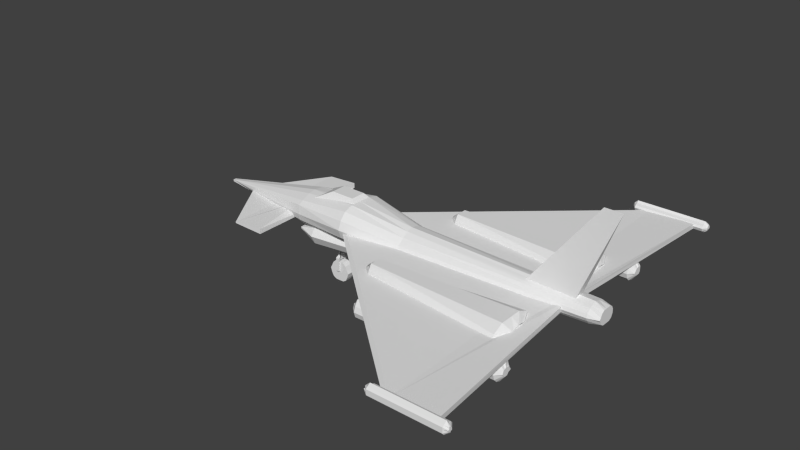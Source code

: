# Source: avion.blend  (saved by Blender 2.64.0; exported with 4.5.12 LTS)
import bpy
from mathutils import Matrix  # noqa: F401  (used for matrix-valued properties, if any)

bpy.ops.wm.read_factory_settings(use_empty=True)
scene = bpy.context.scene
scene.name = 'Scene'

# ---- collections
col_collection_1 = bpy.data.collections.new('Collection 1'); scene.collection.children.link(col_collection_1)

# ---- materials (node trees are filled in below, after node groups)
mat_skin = bpy.data.materials.new('skin')
mat_skin.alpha_threshold = 0.0
mat_skin.use_transparent_shadow = False
mat_skin.specular_color = (0.0, 0.0, 0.0)
mat_skin.roughness = 0.5
mat_skin.specular_intensity = 1.0
mat_skin.line_color = (0.0, 0.0, 0.0, 1.0)

# ---- material node trees

# ---- world
world_world = bpy.data.worlds.new('World'); scene.world = world_world
world_world.color = (0.05088, 0.05088, 0.05088)
world_world.use_sun_shadow = False
world_world.sun_shadow_jitter_overblur = 0.0
world_world.cycles.sampling_method = 'MANUAL'
world_world.cycles.sample_map_resolution = 256

# ---- meshes
me_group = bpy.data.meshes.new('Group')
me_group.from_pydata([(-48.27, 5.021, 1.325), (-34.97, 5.021, 1.325), (-37.07, 2.933, 2.588), (-39.87, 2.933, 2.588), (-42.67, 2.933, 2.588), (-46.17, 2.933, 2.588), (-42.67, 2.933, 6.379), (-39.87, 2.933, 6.379), (-37.07, 2.933, 6.379), (-34.97, 5.021, 8.274), (-48.27, 5.021, 8.274), (-46.17, 2.933, 6.379), (-41.97, 0.06276, 3.852), (-41.97, -1.242, 3.22), (-41.97, -1.242, 6.379), (-41.97, 0.06276, 5.747), (-41.97, 2.933, 5.747), (-41.97, 2.933, 3.852), (-40.57, 2.933, 5.747), (-40.57, 0.06276, 5.747), (-40.57, -1.242, 6.379), (-40.57, -1.242, 3.22), (-40.57, 0.06276, 3.852), (-40.57, 2.933, 3.852), (-39.17, -2.025, 3.22), (-37.77, -3.33, 3.22), (-37.07, -4.895, 3.22), (-36.37, -6.2, 3.22), (-37.07, -8.288, 3.22), (-37.77, -9.592, 3.22), (-39.17, -10.38, 3.22), (-41.27, -10.38, 3.22), (-42.67, -10.38, 3.22), (-44.07, -9.592, 3.22), (-44.77, -8.288, 3.22), (-45.47, -6.2, 3.22), (-44.77, -4.895, 3.22), (-44.07, -3.33, 3.22), (-42.67, -2.025, 3.22), (-41.27, -2.025, 3.22), (-42.67, -2.025, 6.379), (-44.07, -3.33, 6.379), (-44.77, -4.895, 6.379), (-45.47, -6.2, 6.379), (-44.77, -8.288, 6.379), (-44.07, -9.592, 6.379), (-42.67, -10.38, 6.379), (-41.27, -10.38, 6.379), (-39.17, -10.38, 6.379), (-37.77, -9.592, 6.379), (-37.07, -8.288, 6.379), (-36.37, -6.2, 6.379), (-37.07, -4.895, 6.379), (-37.77, -3.33, 6.379), (-39.17, -2.025, 6.379), (-41.27, -2.025, 6.379), (48.39, 17.55, -75.12), (67.3, 17.02, -73.23), (61.0, 17.02, 5.115), (67.3, 17.02, 83.46), (49.79, 17.55, 85.35), (-30.76, 17.55, 15.22), (-30.76, 17.55, -6.257), (-30.76, 17.55, 15.22), (-30.76, 18.33, 13.33), (-30.76, 18.33, -4.361), (-30.76, 17.55, -6.257), (49.79, 18.33, 83.46), (48.39, 18.33, -73.23), (67.3, 19.11, 81.56), (61.0, 19.11, 5.115), (67.3, 19.11, -71.33), (-100.8, 14.94, 5.115), (-100.8, 14.94, 5.115), (-100.8, 14.94, 5.115), (-100.8, 14.94, 5.115), (-100.8, 14.94, 5.115), (-100.8, 14.94, 3.852), (-100.8, 14.94, 3.852), (-100.8, 14.94, 3.852), (-100.8, 14.94, 3.852), (-100.8, 14.94, 3.852), (-100.8, 14.15, 5.115), (-100.8, 14.15, 5.115), (-100.8, 14.15, 5.115), (-100.8, 14.94, 5.115), (-100.8, 14.94, 5.115), (-100.8, 14.94, 5.115), (75.0, 17.55, 8.274), (75.0, 16.24, 7.642), (75.0, 15.46, 6.379), (75.0, 15.46, 5.115), (75.0, 15.46, 2.588), (75.0, 16.24, 1.325), (75.0, 17.55, 0.6928), (75.0, 18.33, 0.6928), (75.0, 19.11, 0.6928), (75.0, 20.42, 1.325), (75.0, 21.2, 2.588), (75.0, 21.2, 5.115), (75.0, 21.2, 6.379), (75.0, 20.42, 7.642), (75.0, 19.11, 8.274), (75.0, 18.33, 8.906), (-4.846, 17.55, 31.65), (-4.846, 17.55, 27.86), (-2.045, 17.55, 25.33), (54.69, 17.55, 19.01), (57.49, 17.55, 25.33), (57.49, 17.55, 33.55), (54.69, 17.55, 39.86), (-2.045, 17.55, 33.55), (-4.846, 19.11, 31.02), (-4.846, 19.11, 29.75), (-4.846, 19.63, 29.12), (-4.846, 19.11, 28.49), (-4.846, 19.11, 27.86), (57.49, 19.11, 25.96), (57.49, 19.11, 27.23), (57.49, 19.63, 29.12), (57.49, 19.11, 31.65), (57.49, 19.11, 32.91), (-4.846, 17.55, -18.26), (-4.846, 17.55, -22.05), (-2.045, 17.55, -23.95), (54.69, 17.55, -30.26), (57.49, 17.55, -23.95), (57.49, 17.55, -15.73), (54.69, 17.55, -10.05), (-2.045, 17.55, -15.73), (-4.846, 19.11, -18.26), (-4.846, 19.11, -18.89), (-4.846, 19.63, -19.52), (-4.846, 19.11, -20.16), (-4.846, 19.11, -21.42), (57.49, 19.11, -23.31), (57.49, 19.11, -22.05), (57.49, 19.63, -19.52), (57.49, 19.11, -17.63), (57.49, 19.11, -16.37), (-70.69, 14.94, -22.68), (-58.08, 14.15, -22.05), (-62.98, 14.15, 5.115), (-58.08, 14.15, 31.02), (-70.69, 14.94, 31.65), (-87.5, 14.94, 5.747), (-87.5, 14.94, 3.22), (-87.5, 14.94, 5.747), (-87.5, 15.46, 5.747), (-87.5, 15.46, 3.852), (-87.5, 14.94, 3.22), (-70.69, 15.46, 31.65), (-70.69, 15.46, -22.05), (-58.08, 16.24, 31.02), (-62.98, 16.24, 5.115), (-58.08, 16.24, -22.05), (32.98, 11.28, 8.274), (32.98, 9.979, 6.379), (32.98, 9.979, 3.22), (32.98, 11.28, 0.6928), (32.98, 12.85, 0.06102), (32.98, 14.15, 0.6928), (32.98, 14.15, 8.274), (32.98, 12.85, 8.906), (-43.37, 10.76, -2.466), (-43.37, 9.979, -3.098), (-43.37, 8.413, -2.466), (-43.37, 6.326, 1.956), (-43.37, 6.326, 7.642), (-43.37, 8.413, 10.8), (-43.37, 9.979, 12.06), (-43.37, 10.76, 12.06), (27.37, -2.025, 14.59), (28.78, -3.33, 14.59), (29.48, -4.895, 14.59), (30.18, -6.2, 14.59), (29.48, -8.288, 14.59), (28.78, -9.592, 14.59), (27.37, -10.38, 14.59), (25.27, -10.38, 14.59), (23.87, -10.38, 14.59), (22.47, -9.592, 14.59), (21.07, -8.288, 14.59), (21.07, -6.2, 14.59), (21.07, -4.895, 14.59), (22.47, -3.33, 14.59), (23.87, -2.025, 14.59), (25.27, -2.025, 14.59), (23.87, -2.025, 17.12), (22.47, -3.33, 17.12), (21.07, -4.895, 17.12), (21.07, -6.2, 17.12), (21.07, -8.288, 17.12), (22.47, -9.592, 17.12), (23.87, -10.38, 17.12), (25.27, -10.38, 17.12), (27.37, -10.38, 17.12), (28.78, -9.592, 17.12), (29.48, -8.288, 17.12), (30.18, -6.2, 17.12), (29.48, -4.895, 17.12), (28.78, -3.33, 17.12), (27.37, -2.025, 17.12), (25.27, -2.025, 17.12), (27.37, -2.025, -7.52), (28.78, -3.33, -7.52), (29.48, -4.895, -7.52), (30.18, -6.2, -7.52), (29.48, -8.288, -7.52), (28.78, -9.592, -7.52), (27.37, -10.38, -7.52), (25.27, -10.38, -7.52), (23.87, -10.38, -7.52), (22.47, -9.592, -7.52), (21.07, -8.288, -7.52), (21.07, -6.2, -7.52), (21.07, -4.895, -7.52), (22.47, -3.33, -7.52), (23.87, -2.025, -7.52), (25.27, -2.025, -7.52), (23.87, -2.025, -4.993), (22.47, -3.33, -4.993), (21.07, -4.895, -4.993), (21.07, -6.2, -4.993), (21.07, -8.288, -4.993), (22.47, -9.592, -4.993), (23.87, -10.38, -4.993), (25.27, -10.38, -4.993), (27.37, -10.38, -4.993), (28.78, -9.592, -4.993), (29.48, -8.288, -4.993), (30.18, -6.2, -4.993), (29.48, -4.895, -4.993), (28.78, -3.33, -4.993), (27.37, -2.025, -4.993), (25.27, -2.025, -4.993), (41.38, 18.33, -73.23), (41.38, 19.11, -73.86), (41.38, 19.11, -73.86), (41.38, 19.11, -74.49), (41.38, 18.33, -75.12), (41.38, 18.33, -75.12), (41.38, 17.55, -75.12), (41.38, 17.55, -74.49), (41.38, 17.02, -73.86), (41.38, 17.55, -73.86), (41.38, 17.55, -73.23), (41.38, 18.33, -73.23), (72.2, 17.55, -73.23), (72.2, 17.55, -73.86), (72.2, 17.02, -73.86), (72.2, 17.55, -74.49), (72.2, 17.55, -75.12), (72.2, 18.33, -75.12), (72.2, 18.33, -75.12), (72.2, 19.11, -74.49), (72.2, 19.11, -73.86), (72.2, 19.11, -73.86), (72.2, 18.33, -73.23), (72.2, 18.33, -73.23), (41.38, 18.33, 84.09), (41.38, 19.11, 84.09), (41.38, 19.11, 83.46), (41.38, 19.11, 83.46), (41.38, 18.33, 82.82), (41.38, 18.33, 82.82), (41.38, 17.55, 82.82), (41.38, 17.55, 83.46), (41.38, 17.02, 83.46), (41.38, 17.55, 84.09), (41.38, 17.55, 84.09), (41.38, 18.33, 84.72), (72.2, 17.55, 84.09), (72.2, 17.55, 84.09), (72.2, 17.02, 83.46), (72.2, 17.55, 83.46), (72.2, 17.55, 82.82), (72.2, 18.33, 82.82), (72.2, 18.33, 82.82), (72.2, 19.11, 83.46), (72.2, 19.11, 83.46), (72.2, 19.11, 84.09), (72.2, 18.33, 84.09), (72.2, 18.33, 84.72), (3.559, 14.94, -34.69), (3.559, 14.94, -35.32), (3.559, 15.46, -35.95), (3.559, 14.94, -36.58), (3.559, 14.94, -37.21), (3.559, 13.37, -37.21), (3.559, 12.85, -37.21), (3.559, 12.07, -36.58), (3.559, 12.07, -35.95), (3.559, 12.07, -35.32), (3.559, 12.85, -34.69), (3.559, 13.37, -33.42), (64.5, 12.85, -34.69), (64.5, 12.07, -35.32), (64.5, 12.07, -35.95), (64.5, 12.07, -36.58), (64.5, 12.85, -37.21), (64.5, 13.37, -37.21), (64.5, 14.94, -37.21), (64.5, 14.94, -36.58), (64.5, 15.46, -35.95), (64.5, 14.94, -35.32), (64.5, 14.94, -34.69), (64.5, 13.37, -33.42), (3.559, 14.94, 46.81), (3.559, 14.94, 46.18), (3.559, 15.46, 45.55), (3.559, 14.94, 44.92), (3.559, 14.94, 44.29), (3.559, 13.37, 43.02), (3.559, 12.85, 44.29), (3.559, 12.07, 44.92), (3.559, 12.07, 45.55), (3.559, 12.07, 46.18), (3.559, 12.85, 46.81), (3.559, 13.37, 47.44), (64.5, 12.85, 46.81), (64.5, 12.07, 46.18), (64.5, 12.07, 45.55), (64.5, 12.07, 44.92), (64.5, 12.85, 44.29), (64.5, 13.37, 43.02), (64.5, 14.94, 44.29), (64.5, 14.94, 44.92), (64.5, 15.46, 45.55), (64.5, 14.94, 46.18), (64.5, 14.94, 46.81), (64.5, 13.37, 47.44), (18.97, 17.55, -2.466), (18.97, 17.55, -9.416), (21.07, 8.413, -6.257), (21.07, 8.413, -5.625), (21.07, 8.413, -4.361), (32.28, 17.55, -9.416), (30.18, 8.413, -6.257), (27.37, 8.413, -6.257), (23.87, 8.413, -6.257), (30.18, 8.413, -5.625), (32.28, 17.55, -2.466), (30.18, 8.413, -4.361), (23.87, 8.413, -5.625), (27.37, 8.413, -5.625), (28.78, -6.2, -4.993), (22.47, -6.2, -4.993), (23.87, 2.15, -6.889), (23.87, 2.15, -6.257), (23.87, 2.15, -4.993), (27.37, 2.15, -4.993), (27.37, 2.15, -6.257), (27.37, 2.15, -6.889), (21.07, 8.413, 14.59), (21.07, 8.413, 15.22), (18.97, 17.55, 18.38), (18.97, 17.55, 10.8), (21.07, 8.413, 13.33), (23.87, 8.413, 15.22), (27.37, 8.413, 15.22), (30.18, 8.413, 15.22), (32.28, 17.55, 18.38), (30.18, 8.413, 14.59), (30.18, 8.413, 13.33), (32.28, 17.55, 10.8), (22.47, -6.2, 13.96), (28.78, -6.2, 13.96), (27.37, 8.413, 14.59), (23.87, 8.413, 14.59), (27.37, 2.15, 16.49), (27.37, 2.15, 15.86), (27.37, 2.15, 13.96), (23.87, 2.15, 13.96), (23.87, 2.15, 15.86), (23.87, 2.15, 16.49), (-41.97, -6.2, 3.22), (-40.57, -6.2, 3.22), (-40.57, -1.242, 2.588), (-40.57, -0.4591, 2.588), (-40.57, -6.2, 2.588), (-40.57, -6.2, 6.379), (-41.97, -6.2, 6.379), (-41.97, -1.242, 7.011), (-41.97, -0.4591, 7.011), (-41.97, -6.2, 7.011), (-41.97, -0.4591, 2.588), (-41.97, -1.242, 2.588), (-40.57, -0.4591, 7.011), (-40.57, -1.242, 7.011), (-41.97, -6.2, 2.588), (-40.57, -6.2, 7.011), (-41.97, 28.25, 1.325), (-51.08, 23.29, -2.466), (-51.08, 23.29, 10.17), (-41.97, 28.25, 7.642), (-27.26, 23.29, -2.466), (-27.26, 23.29, 10.17), (-32.16, 28.25, 1.325), (-32.16, 28.25, 7.642), (-53.88, 17.55, 14.59), (-53.88, 21.2, 13.96), (-53.88, 14.94, 13.96), (-53.88, 12.85, 12.06), (-53.88, 10.76, 8.274), (-53.88, 10.76, 5.115), (-53.88, 10.76, 0.6928), (-53.88, 12.85, -2.466), (-53.88, 14.94, -4.361), (-53.88, 17.55, -5.625), (-53.88, 21.2, -4.361), (-53.88, 22.5, -2.466), (-53.88, 24.07, 0.6928), (-53.88, 24.59, 5.115), (-53.88, 24.07, 8.274), (-53.88, 22.5, 12.06), (-30.76, 19.11, 17.12), (-30.76, 22.5, 15.86), (-30.76, 15.46, 15.86), (-30.76, 12.85, 13.33), (-30.76, 10.76, 9.538), (-30.76, 9.979, 5.115), (-30.76, 10.76, 0.06102), (-30.76, 12.85, -4.361), (-30.76, 15.46, -6.889), (-30.76, 17.55, -7.52), (-30.76, 22.5, -6.889), (-30.76, 25.38, -4.361), (-30.76, 26.68, 0.06102), (-30.76, 26.68, 5.115), (-30.76, 26.68, 9.538), (-30.76, 25.38, 13.33), (-5.547, 17.55, 13.33), (-5.547, 19.63, 12.7), (-5.547, 14.94, 12.7), (-5.547, 13.37, 10.17), (-5.547, 12.07, 7.642), (-5.547, 11.28, 5.115), (-5.547, 12.07, 1.325), (-5.547, 13.37, -1.203), (-5.547, 14.94, -3.73), (-5.547, 17.55, -4.361), (-5.547, 19.63, -3.73), (-5.547, 21.72, -1.203), (-5.547, 23.29, 1.325), (-5.547, 24.07, 5.115), (-5.547, 23.29, 7.642), (-5.547, 21.72, 10.17), (70.8, 18.33, 10.17), (70.8, 19.63, 9.538), (70.8, 17.02, 9.538), (70.8, 15.46, 8.274), (70.8, 14.94, 7.011), (70.8, 14.15, 5.115), (70.8, 14.94, 2.588), (70.8, 15.46, 0.6928), (70.8, 17.02, -0.5708), (70.8, 18.33, -0.5708), (70.8, 19.63, -0.5708), (70.8, 21.2, 0.6928), (70.8, 21.72, 2.588), (70.8, 22.5, 5.115), (70.8, 21.72, 7.011), (70.8, 21.2, 8.274), (-2.045, 19.63, 32.91), (54.69, 19.63, 38.6), (-2.045, 19.63, 25.96), (54.69, 19.63, 20.28), (-2.045, 21.72, 27.23), (54.69, 21.72, 24.7), (-2.045, 21.72, 29.12), (54.69, 21.72, 29.12), (-2.045, 21.72, 31.65), (54.69, 21.72, 34.18), (-2.045, 19.63, -16.37), (54.69, 19.63, -10.68), (-2.045, 19.63, -23.31), (54.69, 19.63, -29.0), (-2.045, 21.72, -22.05), (54.69, 21.72, -24.58), (-2.045, 21.72, -19.52), (54.69, 21.72, -19.52), (-2.045, 21.72, -17.63), (54.69, 21.72, -15.1), (44.89, 21.72, 2.588), (44.89, 21.72, 7.011), (70.8, 56.17, 5.115), (64.5, 21.72, 2.588), (64.5, 21.72, 7.011), (77.81, 56.17, 5.115), (-47.57, 9.979, 14.59), (-47.57, 6.326, 12.7), (-47.57, 4.238, 7.642), (-47.57, 4.238, 1.325), (-47.57, 6.326, -3.73), (-47.57, 9.979, -5.625), (-47.57, 12.85, -3.73), (-47.57, 12.85, 12.7), (-55.28, 9.979, 12.06), (-55.28, 8.413, 10.8), (-55.28, 6.326, 7.642), (-55.28, 6.326, 1.956), (-55.28, 8.413, -2.466), (-55.28, 9.979, -3.098), (-55.28, 10.76, -2.466), (-55.28, 10.76, 12.06), (42.78, 19.11, -71.96), (42.78, 18.33, -71.33), (70.8, 18.33, -71.33), (70.8, 19.11, -71.96), (42.78, 17.02, -71.96), (70.8, 17.02, -71.96), (42.78, 16.24, -73.23), (70.8, 16.24, -73.23), (42.78, 16.24, -73.86), (70.8, 16.24, -73.86), (42.78, 16.24, -75.12), (70.8, 16.24, -75.12), (42.78, 17.02, -75.75), (70.8, 17.02, -75.75), (42.78, 18.33, -75.75), (70.8, 18.33, -75.75), (42.78, 19.11, -75.75), (70.8, 19.11, -75.75), (42.78, 19.63, -75.12), (70.8, 19.63, -75.12), (42.78, 20.42, -73.86), (70.8, 20.42, -73.86), (42.78, 19.63, -73.23), (70.8, 19.63, -73.23), (42.78, 19.11, 85.35), (42.78, 18.33, 85.35), (70.8, 18.33, 85.35), (70.8, 19.11, 85.35), (42.78, 17.02, 85.35), (70.8, 17.02, 85.35), (42.78, 16.24, 84.72), (70.8, 16.24, 84.72), (42.78, 16.24, 83.46), (70.8, 16.24, 83.46), (42.78, 16.24, 82.82), (70.8, 16.24, 82.82), (42.78, 17.02, 81.56), (70.8, 17.02, 81.56), (42.78, 18.33, 80.93), (70.8, 18.33, 80.93), (42.78, 19.11, 81.56), (70.8, 19.11, 81.56), (42.78, 19.63, 82.82), (70.8, 19.63, 82.82), (42.78, 20.42, 83.46), (70.8, 20.42, 83.46), (42.78, 19.63, 84.72), (70.8, 19.63, 84.72), (5.66, 15.46, -32.16), (5.66, 13.37, -31.53), (62.4, 13.37, -31.53), (62.4, 15.46, -32.16), (5.66, 11.28, -32.16), (62.4, 11.28, -32.16), (5.66, 9.979, -33.42), (62.4, 9.979, -33.42), (5.66, 9.196, -35.95), (62.4, 9.196, -35.95), (5.66, 9.979, -37.85), (62.4, 9.979, -37.85), (5.66, 11.28, -39.11), (62.4, 11.28, -39.11), (5.66, 13.37, -39.74), (62.4, 13.37, -39.74), (5.66, 15.46, -39.11), (62.4, 15.46, -39.11), (5.66, 17.55, -37.85), (62.4, 17.55, -37.85), (5.66, 17.55, -35.95), (62.4, 17.55, -35.95), (5.66, 17.55, -33.42), (62.4, 17.55, -33.42), (5.66, 15.46, 48.71), (5.66, 13.37, 49.34), (62.4, 13.37, 49.34), (62.4, 15.46, 48.71), (5.66, 11.28, 48.71), (62.4, 11.28, 48.71), (5.66, 9.979, 47.44), (62.4, 9.979, 47.44), (5.66, 9.196, 45.55), (62.4, 9.196, 45.55), (5.66, 9.979, 43.02), (62.4, 9.979, 43.02), (5.66, 11.28, 41.76), (62.4, 11.28, 41.76), (5.66, 13.37, 41.13), (62.4, 13.37, 41.13), (5.66, 15.46, 41.76), (62.4, 15.46, 41.76), (5.66, 17.55, 43.02), (62.4, 17.55, 43.02), (5.66, 17.55, 45.55), (62.4, 17.55, 45.55), (5.66, 17.55, 47.44), (62.4, 17.55, 47.44), (22.47, -6.2, -4.361), (28.78, -6.2, -4.361), (27.37, -2.547, -9.416), (23.87, -2.547, -9.416), (23.87, -2.547, -8.784), (27.37, -2.547, -8.784), (24.57, -6.983, -8.784), (26.67, -6.983, -8.784), (26.67, -6.983, -9.416), (24.57, -6.983, -9.416), (22.47, -6.2, 13.33), (28.78, -6.2, 13.33), (27.37, -2.547, 18.38), (27.37, -2.547, 17.12), (23.87, -2.547, 18.38), (23.87, -2.547, 17.12), (24.57, -6.983, 17.12), (24.57, -6.983, 18.38), (26.67, -6.983, 17.12), (26.67, -6.983, 18.38)], [], [(0, 1, 2), (0, 2, 3), (0, 3, 4), (0, 4, 5), (6, 7, 8), (6, 8, 9), (6, 9, 10), (6, 10, 11), (12, 13, 14), (12, 14, 15), (12, 15, 16), (12, 16, 17), (18, 19, 20), (18, 20, 21), (18, 21, 22), (18, 22, 23), (24, 25, 26), (24, 26, 27), (24, 27, 28), (24, 28, 29), (24, 29, 30), (24, 30, 31), (24, 31, 32), (24, 32, 33), (24, 33, 34), (24, 34, 35), (24, 35, 36), (24, 36, 37), (24, 37, 38), (24, 38, 39), (40, 41, 42), (40, 42, 43), (40, 43, 44), (40, 44, 45), (40, 45, 46), (40, 46, 47), (40, 47, 48), (40, 48, 49), (40, 49, 50), (40, 50, 51), (40, 51, 52), (40, 52, 53), (40, 53, 54), (40, 54, 55), (56, 57, 58), (56, 58, 59), (56, 59, 60), (56, 60, 61), (56, 61, 62), (61, 63, 64), (61, 64, 65), (61, 65, 66), (61, 66, 62), (60, 67, 64), (60, 64, 63), (60, 63, 61), (66, 65, 68), (66, 68, 56), (66, 56, 62), (67, 69, 70), (67, 70, 71), (67, 71, 68), (67, 68, 65), (67, 65, 64), (72, 73, 74), (72, 74, 75), (72, 75, 76), (72, 76, 77), (72, 77, 78), (72, 78, 79), (72, 79, 80), (72, 80, 81), (72, 81, 82), (72, 82, 83), (72, 83, 84), (72, 84, 85), (72, 85, 86), (72, 86, 87), (88, 89, 90), (88, 90, 91), (88, 91, 92), (88, 92, 93), (88, 93, 94), (88, 94, 95), (88, 95, 96), (88, 96, 97), (88, 97, 98), (88, 98, 99), (88, 99, 100), (88, 100, 101), (88, 101, 102), (88, 102, 103), (104, 105, 106), (104, 106, 107), (104, 107, 108), (104, 108, 109), (104, 109, 110), (104, 110, 111), (112, 113, 114), (112, 114, 115), (112, 115, 116), (112, 116, 105), (112, 105, 104), (117, 118, 119), (117, 119, 120), (117, 120, 121), (117, 121, 109), (117, 109, 108), (122, 123, 124), (122, 124, 125), (122, 125, 126), (122, 126, 127), (122, 127, 128), (122, 128, 129), (130, 131, 132), (130, 132, 133), (130, 133, 134), (130, 134, 123), (130, 123, 122), (135, 136, 137), (135, 137, 138), (135, 138, 139), (135, 139, 127), (135, 127, 126), (140, 141, 142), (140, 142, 143), (140, 143, 144), (140, 144, 145), (140, 145, 146), (145, 147, 148), (145, 148, 149), (145, 149, 150), (145, 150, 146), (144, 151, 148), (144, 148, 147), (144, 147, 145), (150, 149, 152), (150, 152, 140), (150, 140, 146), (151, 153, 154), (151, 154, 155), (151, 155, 152), (151, 152, 149), (151, 149, 148), (141, 155, 154), (141, 154, 153), (141, 153, 143), (141, 143, 142), (156, 157, 158), (156, 158, 159), (156, 159, 160), (156, 160, 161), (156, 161, 162), (156, 162, 163), (164, 165, 166), (164, 166, 167), (164, 167, 168), (164, 168, 169), (164, 169, 170), (164, 170, 171), (172, 173, 174), (172, 174, 175), (172, 175, 176), (172, 176, 177), (172, 177, 178), (172, 178, 179), (172, 179, 180), (172, 180, 181), (172, 181, 182), (172, 182, 183), (172, 183, 184), (172, 184, 185), (172, 185, 186), (172, 186, 187), (188, 189, 190), (188, 190, 191), (188, 191, 192), (188, 192, 193), (188, 193, 194), (188, 194, 195), (188, 195, 196), (188, 196, 197), (188, 197, 198), (188, 198, 199), (188, 199, 200), (188, 200, 201), (188, 201, 202), (188, 202, 203), (204, 205, 206), (204, 206, 207), (204, 207, 208), (204, 208, 209), (204, 209, 210), (204, 210, 211), (204, 211, 212), (204, 212, 213), (204, 213, 214), (204, 214, 215), (204, 215, 216), (204, 216, 217), (204, 217, 218), (204, 218, 219), (220, 221, 222), (220, 222, 223), (220, 223, 224), (220, 224, 225), (220, 225, 226), (220, 226, 227), (220, 227, 228), (220, 228, 229), (220, 229, 230), (220, 230, 231), (220, 231, 232), (220, 232, 233), (220, 233, 234), (220, 234, 235), (236, 237, 238), (236, 238, 239), (236, 239, 240), (236, 240, 241), (236, 241, 242), (236, 242, 243), (236, 243, 244), (236, 244, 245), (236, 245, 246), (236, 246, 247), (248, 249, 250), (248, 250, 251), (248, 251, 252), (248, 252, 253), (248, 253, 254), (248, 254, 255), (248, 255, 256), (248, 256, 257), (248, 257, 258), (248, 258, 259), (260, 261, 262), (260, 262, 263), (260, 263, 264), (260, 264, 265), (260, 265, 266), (260, 266, 267), (260, 267, 268), (260, 268, 269), (260, 269, 270), (260, 270, 271), (272, 273, 274), (272, 274, 275), (272, 275, 276), (272, 276, 277), (272, 277, 278), (272, 278, 279), (272, 279, 280), (272, 280, 281), (272, 281, 282), (272, 282, 283), (284, 285, 286), (284, 286, 287), (284, 287, 288), (284, 288, 289), (284, 289, 290), (284, 290, 291), (284, 291, 292), (284, 292, 293), (284, 293, 294), (284, 294, 295), (296, 297, 298), (296, 298, 299), (296, 299, 300), (296, 300, 301), (296, 301, 302), (296, 302, 303), (296, 303, 304), (296, 304, 305), (296, 305, 306), (296, 306, 307), (308, 309, 310), (308, 310, 311), (308, 311, 312), (308, 312, 313), (308, 313, 314), (308, 314, 315), (308, 315, 316), (308, 316, 317), (308, 317, 318), (308, 318, 319), (320, 321, 322), (320, 322, 323), (320, 323, 324), (320, 324, 325), (320, 325, 326), (320, 326, 327), (320, 327, 328), (320, 328, 329), (320, 329, 330), (320, 330, 331), (332, 333, 334), (332, 334, 335), (332, 335, 336), (337, 338, 339), (337, 339, 340), (337, 340, 334), (337, 334, 333), (341, 338, 337), (341, 337, 342), (341, 342, 343), (344, 345, 341), (344, 341, 346), (344, 346, 347), (344, 347, 335), (348, 349, 350), (348, 350, 344), (348, 344, 340), (345, 351, 352), (345, 352, 353), (345, 353, 339), (354, 355, 356), (354, 356, 357), (354, 357, 358), (359, 360, 361), (359, 361, 362), (359, 362, 356), (359, 356, 355), (362, 361, 363), (362, 363, 364), (362, 364, 365), (366, 367, 363), (366, 363, 368), (366, 368, 369), (366, 369, 354), (370, 371, 372), (370, 372, 368), (370, 368, 360), (369, 373, 374), (369, 374, 375), (369, 375, 359), (0, 5, 11), (0, 11, 10), (11, 5, 4), (11, 4, 6), (0, 10, 9), (0, 9, 1), (2, 1, 9), (2, 9, 8), (2, 8, 7), (2, 7, 3), (6, 4, 17), (6, 17, 16), (4, 3, 23), (4, 23, 17), (7, 6, 16), (7, 16, 18), (3, 7, 18), (3, 18, 23), (17, 23, 22), (17, 22, 12), (18, 16, 15), (18, 15, 19), (21, 13, 376), (21, 376, 377), (13, 21, 20), (13, 20, 14), (22, 21, 378), (22, 378, 379), (378, 21, 377), (378, 377, 380), (14, 20, 381), (14, 381, 382), (15, 14, 383), (15, 383, 384), (383, 14, 382), (383, 382, 385), (13, 12, 386), (13, 386, 387), (12, 22, 379), (12, 379, 386), (20, 19, 388), (20, 388, 389), (19, 15, 384), (19, 384, 388), (387, 378, 380), (387, 380, 390), (378, 387, 386), (378, 386, 379), (13, 387, 390), (13, 390, 376), (389, 383, 385), (389, 385, 391), (383, 389, 388), (383, 388, 384), (20, 389, 391), (20, 391, 381), (390, 380, 377), (390, 377, 376), (391, 385, 382), (391, 382, 381), (24, 39, 55), (24, 55, 54), (39, 38, 40), (39, 40, 55), (38, 37, 41), (38, 41, 40), (37, 36, 42), (37, 42, 41), (36, 35, 43), (36, 43, 42), (35, 34, 44), (35, 44, 43), (34, 33, 45), (34, 45, 44), (33, 32, 46), (33, 46, 45), (32, 31, 47), (32, 47, 46), (31, 30, 48), (31, 48, 47), (30, 29, 49), (30, 49, 48), (29, 28, 50), (29, 50, 49), (28, 27, 51), (28, 51, 50), (27, 26, 52), (27, 52, 51), (26, 25, 53), (26, 53, 52), (25, 24, 54), (25, 54, 53), (392, 393, 394), (392, 394, 395), (394, 393, 396), (394, 396, 397), (393, 392, 398), (393, 398, 396), (392, 395, 399), (392, 399, 398), (395, 394, 397), (395, 397, 399), (396, 398, 399), (396, 399, 397), (70, 58, 57), (70, 57, 71), (58, 70, 69), (58, 69, 59), (57, 56, 68), (57, 68, 71), (67, 60, 59), (67, 59, 69), (72, 87, 400), (72, 400, 401), (87, 86, 402), (87, 402, 400), (86, 85, 403), (86, 403, 402), (85, 84, 404), (85, 404, 403), (84, 83, 405), (84, 405, 404), (83, 82, 406), (83, 406, 405), (82, 81, 407), (82, 407, 406), (81, 80, 408), (81, 408, 407), (80, 79, 409), (80, 409, 408), (79, 78, 410), (79, 410, 409), (78, 77, 411), (78, 411, 410), (77, 76, 412), (77, 412, 411), (76, 75, 413), (76, 413, 412), (75, 74, 414), (75, 414, 413), (74, 73, 415), (74, 415, 414), (73, 72, 401), (73, 401, 415), (401, 400, 416), (401, 416, 417), (400, 402, 418), (400, 418, 416), (402, 403, 419), (402, 419, 418), (403, 404, 420), (403, 420, 419), (404, 405, 421), (404, 421, 420), (405, 406, 422), (405, 422, 421), (406, 407, 423), (406, 423, 422), (407, 408, 424), (407, 424, 423), (408, 409, 425), (408, 425, 424), (409, 410, 426), (409, 426, 425), (410, 411, 427), (410, 427, 426), (411, 412, 428), (411, 428, 427), (412, 413, 429), (412, 429, 428), (413, 414, 430), (413, 430, 429), (414, 415, 431), (414, 431, 430), (415, 401, 417), (415, 417, 431), (417, 416, 432), (417, 432, 433), (416, 418, 434), (416, 434, 432), (418, 419, 435), (418, 435, 434), (419, 420, 436), (419, 436, 435), (420, 421, 437), (420, 437, 436), (421, 422, 438), (421, 438, 437), (422, 423, 439), (422, 439, 438), (423, 424, 440), (423, 440, 439), (424, 425, 441), (424, 441, 440), (425, 426, 442), (425, 442, 441), (426, 427, 443), (426, 443, 442), (427, 428, 444), (427, 444, 443), (428, 429, 445), (428, 445, 444), (429, 430, 446), (429, 446, 445), (430, 431, 447), (430, 447, 446), (431, 417, 433), (431, 433, 447), (433, 432, 448), (433, 448, 449), (432, 434, 450), (432, 450, 448), (434, 435, 451), (434, 451, 450), (435, 436, 452), (435, 452, 451), (436, 437, 453), (436, 453, 452), (437, 438, 454), (437, 454, 453), (438, 439, 455), (438, 455, 454), (439, 440, 456), (439, 456, 455), (440, 441, 457), (440, 457, 456), (441, 442, 458), (441, 458, 457), (442, 443, 459), (442, 459, 458), (443, 444, 460), (443, 460, 459), (444, 445, 461), (444, 461, 460), (445, 446, 462), (445, 462, 461), (446, 447, 463), (446, 463, 462), (447, 433, 449), (447, 449, 463), (449, 448, 103), (449, 103, 102), (448, 450, 88), (448, 88, 103), (450, 451, 89), (450, 89, 88), (451, 452, 90), (451, 90, 89), (452, 453, 91), (452, 91, 90), (453, 454, 92), (453, 92, 91), (454, 455, 93), (454, 93, 92), (455, 456, 94), (455, 94, 93), (456, 457, 95), (456, 95, 94), (457, 458, 96), (457, 96, 95), (458, 459, 97), (458, 97, 96), (459, 460, 98), (459, 98, 97), (460, 461, 99), (460, 99, 98), (461, 462, 100), (461, 100, 99), (462, 463, 101), (462, 101, 100), (463, 449, 102), (463, 102, 101), (464, 111, 110), (464, 110, 465), (466, 106, 105), (466, 105, 116), (106, 466, 467), (106, 467, 107), (468, 466, 116), (468, 116, 115), (466, 468, 469), (466, 469, 467), (470, 468, 115), (470, 115, 114), (468, 470, 471), (468, 471, 469), (472, 470, 114), (472, 114, 113), (470, 472, 473), (470, 473, 471), (464, 472, 113), (464, 113, 112), (472, 464, 465), (472, 465, 473), (111, 464, 112), (111, 112, 104), (465, 110, 109), (465, 109, 121), (107, 467, 117), (107, 117, 108), (467, 469, 118), (467, 118, 117), (469, 471, 119), (469, 119, 118), (471, 473, 120), (471, 120, 119), (473, 465, 121), (473, 121, 120), (474, 129, 128), (474, 128, 475), (476, 124, 123), (476, 123, 134), (124, 476, 477), (124, 477, 125), (478, 476, 134), (478, 134, 133), (476, 478, 479), (476, 479, 477), (480, 478, 133), (480, 133, 132), (478, 480, 481), (478, 481, 479), (482, 480, 132), (482, 132, 131), (480, 482, 483), (480, 483, 481), (474, 482, 131), (474, 131, 130), (482, 474, 475), (482, 475, 483), (129, 474, 130), (129, 130, 122), (475, 128, 127), (475, 127, 139), (125, 477, 135), (125, 135, 126), (477, 479, 136), (477, 136, 135), (479, 481, 137), (479, 137, 136), (481, 483, 138), (481, 138, 137), (483, 475, 139), (483, 139, 138), (484, 485, 486), (485, 484, 487), (485, 487, 488), (484, 486, 489), (484, 489, 487), (486, 485, 488), (486, 488, 489), (489, 488, 487), (141, 140, 152), (141, 152, 155), (153, 151, 144), (153, 144, 143), (156, 163, 490), (156, 490, 491), (157, 156, 491), (157, 491, 492), (158, 157, 492), (158, 492, 493), (159, 158, 493), (159, 493, 494), (160, 159, 494), (160, 494, 495), (161, 160, 495), (161, 495, 496), (162, 161, 496), (162, 496, 497), (163, 162, 497), (163, 497, 490), (491, 490, 498), (491, 498, 499), (492, 491, 499), (492, 499, 500), (493, 492, 500), (493, 500, 501), (494, 493, 501), (494, 501, 502), (495, 494, 502), (495, 502, 503), (496, 495, 503), (496, 503, 504), (497, 496, 504), (497, 504, 505), (490, 497, 505), (490, 505, 498), (498, 505, 171), (498, 171, 170), (505, 504, 164), (505, 164, 171), (504, 503, 165), (504, 165, 164), (503, 502, 166), (503, 166, 165), (502, 501, 167), (502, 167, 166), (501, 500, 168), (501, 168, 167), (500, 499, 169), (500, 169, 168), (499, 498, 170), (499, 170, 169), (172, 187, 203), (172, 203, 202), (187, 186, 188), (187, 188, 203), (186, 185, 189), (186, 189, 188), (185, 184, 190), (185, 190, 189), (184, 183, 191), (184, 191, 190), (183, 182, 192), (183, 192, 191), (182, 181, 193), (182, 193, 192), (181, 180, 194), (181, 194, 193), (180, 179, 195), (180, 195, 194), (179, 178, 196), (179, 196, 195), (178, 177, 197), (178, 197, 196), (177, 176, 198), (177, 198, 197), (176, 175, 199), (176, 199, 198), (175, 174, 200), (175, 200, 199), (174, 173, 201), (174, 201, 200), (173, 172, 202), (173, 202, 201), (204, 219, 235), (204, 235, 234), (219, 218, 220), (219, 220, 235), (218, 217, 221), (218, 221, 220), (217, 216, 222), (217, 222, 221), (216, 215, 223), (216, 223, 222), (215, 214, 224), (215, 224, 223), (214, 213, 225), (214, 225, 224), (213, 212, 226), (213, 226, 225), (212, 211, 227), (212, 227, 226), (211, 210, 228), (211, 228, 227), (210, 209, 229), (210, 229, 228), (209, 208, 230), (209, 230, 229), (208, 207, 231), (208, 231, 230), (207, 206, 232), (207, 232, 231), (206, 205, 233), (206, 233, 232), (205, 204, 234), (205, 234, 233), (506, 507, 508), (506, 508, 509), (510, 507, 247), (510, 247, 246), (507, 510, 511), (507, 511, 508), (512, 510, 246), (512, 246, 245), (510, 512, 513), (510, 513, 511), (514, 512, 245), (514, 245, 244), (512, 514, 515), (512, 515, 513), (516, 514, 244), (516, 244, 243), (514, 516, 517), (514, 517, 515), (518, 516, 243), (518, 243, 242), (516, 518, 519), (516, 519, 517), (520, 518, 242), (520, 242, 241), (518, 520, 521), (518, 521, 519), (522, 520, 241), (522, 241, 240), (520, 522, 523), (520, 523, 521), (524, 522, 240), (524, 240, 239), (522, 524, 525), (522, 525, 523), (526, 524, 239), (526, 239, 238), (524, 526, 527), (524, 527, 525), (528, 526, 238), (528, 238, 237), (526, 528, 529), (526, 529, 527), (506, 528, 237), (506, 237, 236), (528, 506, 509), (528, 509, 529), (507, 506, 236), (507, 236, 247), (509, 508, 259), (509, 259, 258), (508, 511, 248), (508, 248, 259), (511, 513, 249), (511, 249, 248), (513, 515, 250), (513, 250, 249), (515, 517, 251), (515, 251, 250), (517, 519, 252), (517, 252, 251), (519, 521, 253), (519, 253, 252), (521, 523, 254), (521, 254, 253), (523, 525, 255), (523, 255, 254), (525, 527, 256), (525, 256, 255), (527, 529, 257), (527, 257, 256), (529, 509, 258), (529, 258, 257), (530, 531, 532), (530, 532, 533), (534, 531, 271), (534, 271, 270), (531, 534, 535), (531, 535, 532), (536, 534, 270), (536, 270, 269), (534, 536, 537), (534, 537, 535), (538, 536, 269), (538, 269, 268), (536, 538, 539), (536, 539, 537), (540, 538, 268), (540, 268, 267), (538, 540, 541), (538, 541, 539), (542, 540, 267), (542, 267, 266), (540, 542, 543), (540, 543, 541), (544, 542, 266), (544, 266, 265), (542, 544, 545), (542, 545, 543), (546, 544, 265), (546, 265, 264), (544, 546, 547), (544, 547, 545), (548, 546, 264), (548, 264, 263), (546, 548, 549), (546, 549, 547), (550, 548, 263), (550, 263, 262), (548, 550, 551), (548, 551, 549), (552, 550, 262), (552, 262, 261), (550, 552, 553), (550, 553, 551), (530, 552, 261), (530, 261, 260), (552, 530, 533), (552, 533, 553), (531, 530, 260), (531, 260, 271), (533, 532, 283), (533, 283, 282), (532, 535, 272), (532, 272, 283), (535, 537, 273), (535, 273, 272), (537, 539, 274), (537, 274, 273), (539, 541, 275), (539, 275, 274), (541, 543, 276), (541, 276, 275), (543, 545, 277), (543, 277, 276), (545, 547, 278), (545, 278, 277), (547, 549, 279), (547, 279, 278), (549, 551, 280), (549, 280, 279), (551, 553, 281), (551, 281, 280), (553, 533, 282), (553, 282, 281), (554, 555, 556), (554, 556, 557), (558, 555, 295), (558, 295, 294), (555, 558, 559), (555, 559, 556), (560, 558, 294), (560, 294, 293), (558, 560, 561), (558, 561, 559), (562, 560, 293), (562, 293, 292), (560, 562, 563), (560, 563, 561), (564, 562, 292), (564, 292, 291), (562, 564, 565), (562, 565, 563), (566, 564, 291), (566, 291, 290), (564, 566, 567), (564, 567, 565), (568, 566, 290), (568, 290, 289), (566, 568, 569), (566, 569, 567), (570, 568, 289), (570, 289, 288), (568, 570, 571), (568, 571, 569), (572, 570, 288), (572, 288, 287), (570, 572, 573), (570, 573, 571), (574, 572, 287), (574, 287, 286), (572, 574, 575), (572, 575, 573), (576, 574, 286), (576, 286, 285), (574, 576, 577), (574, 577, 575), (554, 576, 285), (554, 285, 284), (576, 554, 557), (576, 557, 577), (555, 554, 284), (555, 284, 295), (557, 556, 307), (557, 307, 306), (556, 559, 296), (556, 296, 307), (559, 561, 297), (559, 297, 296), (561, 563, 298), (561, 298, 297), (563, 565, 299), (563, 299, 298), (565, 567, 300), (565, 300, 299), (567, 569, 301), (567, 301, 300), (569, 571, 302), (569, 302, 301), (571, 573, 303), (571, 303, 302), (573, 575, 304), (573, 304, 303), (575, 577, 305), (575, 305, 304), (577, 557, 306), (577, 306, 305), (578, 579, 580), (578, 580, 581), (582, 579, 319), (582, 319, 318), (579, 582, 583), (579, 583, 580), (584, 582, 318), (584, 318, 317), (582, 584, 585), (582, 585, 583), (586, 584, 317), (586, 317, 316), (584, 586, 587), (584, 587, 585), (588, 586, 316), (588, 316, 315), (586, 588, 589), (586, 589, 587), (590, 588, 315), (590, 315, 314), (588, 590, 591), (588, 591, 589), (592, 590, 314), (592, 314, 313), (590, 592, 593), (590, 593, 591), (594, 592, 313), (594, 313, 312), (592, 594, 595), (592, 595, 593), (596, 594, 312), (596, 312, 311), (594, 596, 597), (594, 597, 595), (598, 596, 311), (598, 311, 310), (596, 598, 599), (596, 599, 597), (600, 598, 310), (600, 310, 309), (598, 600, 601), (598, 601, 599), (578, 600, 309), (578, 309, 308), (600, 578, 581), (600, 581, 601), (579, 578, 308), (579, 308, 319), (581, 580, 331), (581, 331, 330), (580, 583, 320), (580, 320, 331), (583, 585, 321), (583, 321, 320), (585, 587, 322), (585, 322, 321), (587, 589, 323), (587, 323, 322), (589, 591, 324), (589, 324, 323), (591, 593, 325), (591, 325, 324), (593, 595, 326), (593, 326, 325), (595, 597, 327), (595, 327, 326), (597, 599, 328), (597, 328, 327), (599, 601, 329), (599, 329, 328), (601, 581, 330), (601, 330, 329), (332, 336, 343), (332, 343, 342), (343, 336, 602), (343, 602, 603), (333, 332, 342), (333, 342, 337), (335, 334, 340), (335, 340, 344), (341, 343, 603), (341, 603, 346), (336, 335, 347), (336, 347, 602), (338, 341, 345), (338, 345, 339), (602, 347, 346), (602, 346, 603), (340, 339, 353), (340, 353, 348), (345, 344, 350), (345, 350, 351), (348, 353, 604), (348, 604, 605), (349, 348, 605), (349, 605, 606), (351, 350, 349), (351, 349, 352), (353, 352, 607), (353, 607, 604), (352, 349, 606), (352, 606, 607), (607, 606, 608), (607, 608, 609), (604, 607, 609), (604, 609, 610), (605, 604, 610), (605, 610, 611), (606, 605, 611), (606, 611, 608), (609, 608, 611), (609, 611, 610), (354, 358, 612), (354, 612, 366), (358, 357, 365), (358, 365, 364), (357, 356, 362), (357, 362, 365), (358, 364, 613), (358, 613, 612), (363, 361, 360), (363, 360, 368), (355, 354, 369), (355, 369, 359), (364, 363, 367), (364, 367, 613), (366, 612, 613), (366, 613, 367), (360, 359, 375), (360, 375, 370), (369, 368, 372), (369, 372, 373), (373, 372, 371), (373, 371, 374), (371, 370, 614), (371, 614, 615), (370, 375, 616), (370, 616, 614), (374, 371, 615), (374, 615, 617), (375, 374, 617), (375, 617, 616), (616, 617, 618), (616, 618, 619), (617, 615, 620), (617, 620, 618), (615, 614, 621), (615, 621, 620), (614, 616, 619), (614, 619, 621), (618, 620, 621), (618, 621, 619)])
_uv = me_group.uv_layers.new(name='UVMap')
_uv.uv.foreach_set('vector', [0.2188, 0.5195, 0.2188, 0.5781, 0.2109, 0.5703, 0.2188, 0.5195, 0.2109, 0.5703, 0.207, 0.5586, 0.2188, 0.5195, 0.207, 0.5586, 0.207, 0.543, 0.2188, 0.5195, 0.207, 0.543, 0.2109, 0.5312, 0.1953, 0.543, 0.1953, 0.5586, 0.1953, 0.5703, 0.1953, 0.543, 0.1953, 0.5703, 0.1875, 0.5781, 0.1953, 0.543, 0.1875, 0.5781, 0.1875, 0.5195, 0.1953, 0.543, 0.1875, 0.5195, 0.1953, 0.5312, 0.2734, 0.5469, 0.2695, 0.543, 0.2812, 0.543, 0.2734, 0.5469, 0.2812, 0.543, 0.2773, 0.5469, 0.2734, 0.5469, 0.2773, 0.5469, 0.2773, 0.5625, 0.2734, 0.5469, 0.2773, 0.5625, 0.2734, 0.5625, 0.2539, 0.5625, 0.2539, 0.5469, 0.25, 0.543, 0.2539, 0.5625, 0.25, 0.543, 0.2617, 0.543, 0.2539, 0.5625, 0.2617, 0.543, 0.2578, 0.5469, 0.2539, 0.5625, 0.2578, 0.5469, 0.2578, 0.5625, 0.4688, 0.4727, 0.4453, 0.457, 0.4336, 0.4375, 0.4688, 0.4727, 0.4336, 0.4375, 0.4297, 0.4141, 0.4688, 0.4727, 0.4297, 0.4141, 0.4336, 0.3906, 0.4688, 0.4727, 0.4336, 0.3906, 0.4453, 0.3711, 0.4688, 0.4727, 0.4453, 0.3711, 0.4688, 0.3555, 0.4688, 0.4727, 0.4688, 0.3555, 0.4922, 0.3516, 0.4688, 0.4727, 0.4922, 0.3516, 0.5156, 0.3555, 0.4688, 0.4727, 0.5156, 0.3555, 0.5352, 0.3711, 0.4688, 0.4727, 0.5352, 0.3711, 0.5508, 0.3906, 0.4688, 0.4727, 0.5508, 0.3906, 0.5547, 0.4141, 0.4688, 0.4727, 0.5547, 0.4141, 0.5508, 0.4375, 0.4688, 0.4727, 0.5508, 0.4375, 0.5352, 0.457, 0.4688, 0.4727, 0.5352, 0.457, 0.5156, 0.4727, 0.4688, 0.4727, 0.5156, 0.4727, 0.4922, 0.4766, 0.4688, 0.4727, 0.4453, 0.457, 0.4336, 0.4375, 0.4688, 0.4727, 0.4336, 0.4375, 0.4297, 0.4141, 0.4688, 0.4727, 0.4297, 0.4141, 0.4336, 0.3906, 0.4688, 0.4727, 0.4336, 0.3906, 0.4453, 0.3711, 0.4688, 0.4727, 0.4453, 0.3711, 0.4688, 0.3555, 0.4688, 0.4727, 0.4688, 0.3555, 0.4922, 0.3516, 0.4688, 0.4727, 0.4922, 0.3516, 0.5156, 0.3555, 0.4688, 0.4727, 0.5156, 0.3555, 0.5352, 0.3711, 0.4688, 0.4727, 0.5352, 0.3711, 0.5508, 0.3906, 0.4688, 0.4727, 0.5508, 0.3906, 0.5547, 0.4141, 0.4688, 0.4727, 0.5547, 0.4141, 0.5508, 0.4375, 0.4688, 0.4727, 0.5508, 0.4375, 0.5352, 0.457, 0.4688, 0.4727, 0.5352, 0.457, 0.5156, 0.4727, 0.4688, 0.4727, 0.5156, 0.4727, 0.4922, 0.4766, 0.8203, 0.8984, 0.8125, 0.9883, 0.4219, 0.957, 0.8203, 0.8984, 0.4219, 0.957, 0.03516, 0.9883, 0.8203, 0.8984, 0.03516, 0.9883, 0.02344, 0.8945, 0.8203, 0.8984, 0.02344, 0.8945, 0.375, 0.4883, 0.8203, 0.8984, 0.375, 0.4883, 0.4648, 0.4883, 0.1211, 0.9961, 0.1211, 0.9961, 0.1328, 0.9844, 0.1211, 0.9961, 0.1328, 0.9844, 0.2188, 0.9844, 0.1211, 0.9961, 0.2188, 0.9844, 0.2266, 0.9922, 0.1211, 0.9961, 0.2266, 0.9922, 0.2266, 0.9961, 0.5273, 0.9805, 0.5273, 0.9883, 0.4414, 0.9883, 0.5273, 0.9805, 0.4414, 0.9883, 0.4453, 0.9805, 0.5273, 0.9805, 0.4453, 0.9805, 0.4453, 0.9805, 0.2383, 0.9922, 0.2383, 0.9805, 0.3359, 0.9805, 0.2383, 0.9922, 0.3359, 0.9805, 0.3359, 0.9922, 0.2383, 0.9922, 0.3359, 0.9922, 0.2383, 0.9922, 0.8203, 0.8984, 0.8125, 0.9883, 0.4219, 0.957, 0.8203, 0.8984, 0.4219, 0.957, 0.03516, 0.9883, 0.8203, 0.8984, 0.03516, 0.9883, 0.02344, 0.8945, 0.8203, 0.8984, 0.02344, 0.8945, 0.375, 0.4883, 0.8203, 0.8984, 0.375, 0.4883, 0.4648, 0.4883, 0.375, 0.4102, 0.3711, 0.4141, 0.3672, 0.4141, 0.375, 0.4102, 0.3672, 0.4141, 0.3633, 0.4141, 0.375, 0.4102, 0.3633, 0.4141, 0.3594, 0.4141, 0.375, 0.4102, 0.3594, 0.4141, 0.3594, 0.4141, 0.375, 0.4102, 0.3594, 0.4141, 0.3555, 0.4102, 0.375, 0.4102, 0.3555, 0.4102, 0.3555, 0.4062, 0.375, 0.4102, 0.3555, 0.4062, 0.3555, 0.4062, 0.375, 0.4102, 0.3555, 0.4062, 0.3594, 0.4023, 0.375, 0.4102, 0.3594, 0.4023, 0.3594, 0.3984, 0.375, 0.4102, 0.3594, 0.3984, 0.3633, 0.3984, 0.375, 0.4102, 0.3633, 0.3984, 0.3672, 0.3984, 0.375, 0.4102, 0.3672, 0.3984, 0.3711, 0.4023, 0.375, 0.4102, 0.3711, 0.4023, 0.375, 0.4062, 0.375, 0.4102, 0.375, 0.4062, 0.375, 0.4062, 0.9531, 0.3164, 0.957, 0.3125, 0.9609, 0.3086, 0.9531, 0.3164, 0.9609, 0.3086, 0.9688, 0.3086, 0.9531, 0.3164, 0.9688, 0.3086, 0.9766, 0.3086, 0.9531, 0.3164, 0.9766, 0.3086, 0.9844, 0.3125, 0.9531, 0.3164, 0.9844, 0.3125, 0.9883, 0.3164, 0.9531, 0.3164, 0.9883, 0.3164, 0.9883, 0.3203, 0.9531, 0.3164, 0.9883, 0.3203, 0.9883, 0.3242, 0.9531, 0.3164, 0.9883, 0.3242, 0.9844, 0.3281, 0.9531, 0.3164, 0.9844, 0.3281, 0.9766, 0.332, 0.9531, 0.3164, 0.9766, 0.332, 0.9688, 0.3359, 0.9531, 0.3164, 0.9688, 0.3359, 0.9609, 0.332, 0.9531, 0.3164, 0.9609, 0.332, 0.957, 0.3281, 0.9531, 0.3164, 0.957, 0.3281, 0.9531, 0.3242, 0.9531, 0.3164, 0.9531, 0.3242, 0.9492, 0.3203, 0.9883, 0.3984, 0.9883, 0.4688, 0.9883, 0.5195, 0.9883, 0.3984, 0.9883, 0.5195, 0.5625, 0.5195, 0.9883, 0.3984, 0.5625, 0.5195, 0.5625, 0.4727, 0.9883, 0.3984, 0.5625, 0.4727, 0.5625, 0.418, 0.9883, 0.3984, 0.5625, 0.418, 0.5625, 0.3516, 0.9883, 0.3984, 0.5625, 0.3516, 0.9883, 0.3516, 0.5742, 0.5352, 0.5703, 0.5391, 0.5664, 0.5391, 0.5742, 0.5352, 0.5664, 0.5391, 0.5586, 0.5391, 0.5742, 0.5352, 0.5586, 0.5391, 0.5547, 0.5352, 0.5742, 0.5352, 0.5547, 0.5352, 0.5508, 0.5312, 0.5742, 0.5352, 0.5508, 0.5312, 0.5781, 0.5312, 0.8125, 0.7422, 0.8008, 0.7461, 0.7891, 0.7461, 0.8125, 0.7422, 0.7891, 0.7461, 0.7812, 0.7461, 0.8125, 0.7422, 0.7812, 0.7461, 0.7695, 0.7422, 0.8125, 0.7422, 0.7695, 0.7422, 0.7656, 0.7383, 0.8125, 0.7422, 0.7656, 0.7383, 0.8164, 0.7383, 0.9883, 0.3984, 0.9883, 0.4688, 0.9883, 0.5195, 0.9883, 0.3984, 0.9883, 0.5195, 0.5625, 0.5195, 0.9883, 0.3984, 0.5625, 0.5195, 0.5625, 0.4727, 0.9883, 0.3984, 0.5625, 0.4727, 0.5625, 0.418, 0.9883, 0.3984, 0.5625, 0.418, 0.5625, 0.3516, 0.9883, 0.3984, 0.5625, 0.3516, 0.9883, 0.3516, 0.5742, 0.5352, 0.5703, 0.5391, 0.5664, 0.5391, 0.5742, 0.5352, 0.5664, 0.5391, 0.5586, 0.5391, 0.5742, 0.5352, 0.5586, 0.5391, 0.5547, 0.5352, 0.5742, 0.5352, 0.5547, 0.5352, 0.5508, 0.5312, 0.5742, 0.5352, 0.5508, 0.5312, 0.5781, 0.5312, 0.8125, 0.7422, 0.8008, 0.7461, 0.7891, 0.7461, 0.8125, 0.7422, 0.7891, 0.7461, 0.7812, 0.7461, 0.8125, 0.7422, 0.7812, 0.7461, 0.7695, 0.7422, 0.8125, 0.7422, 0.7695, 0.7422, 0.7656, 0.7383, 0.8125, 0.7422, 0.7656, 0.7383, 0.8164, 0.7383, 0.2891, 0.4375, 0.2891, 0.5, 0.1562, 0.4766, 0.2891, 0.4375, 0.1562, 0.4766, 0.02734, 0.5, 0.2891, 0.4375, 0.02734, 0.5, 0.02344, 0.4375, 0.2891, 0.4375, 0.02344, 0.4375, 0.1523, 0.3555, 0.2891, 0.4375, 0.1523, 0.3555, 0.1641, 0.3555, 0.1562, 0.5117, 0.1562, 0.4883, 0.01562, 0.5117, 0.1562, 0.5117, 0.01562, 0.5117, 0.1523, 0.3555, 0.1562, 0.5117, 0.1523, 0.3555, 0.02344, 0.4375, 0.1562, 0.5117, 0.02344, 0.4375, 0.1523, 0.3555, 0.9727, 0.03516, 0.9844, 0.02734, 0.9766, 0.2031, 0.9727, 0.03516, 0.9766, 0.2031, 0.9648, 0.2109, 0.9727, 0.03516, 0.9648, 0.2109, 0.9648, 0.2148, 0.9648, 0.01172, 0.9766, 0.01953, 0.9805, 0.2148, 0.9648, 0.01172, 0.9805, 0.2148, 0.9688, 0.207, 0.9648, 0.01172, 0.9688, 0.207, 0.9648, 0.01172, 0.2891, 0.4375, 0.2891, 0.5, 0.1562, 0.4766, 0.2891, 0.4375, 0.1562, 0.4766, 0.02734, 0.5, 0.2891, 0.4375, 0.02734, 0.5, 0.02344, 0.4375, 0.2891, 0.4375, 0.02344, 0.4375, 0.1523, 0.3555, 0.2891, 0.4375, 0.1523, 0.3555, 0.1602, 0.3555, 0.957, 0.01953, 0.9844, 0.02344, 0.9844, 0.1133, 0.957, 0.01953, 0.9844, 0.1133, 0.9844, 0.207, 0.957, 0.01953, 0.9844, 0.207, 0.9531, 0.207, 0.957, 0.01953, 0.9531, 0.207, 0.957, 0.1133, 0.9453, 0.2344, 0.9609, 0.2305, 0.9766, 0.2305, 0.9453, 0.2344, 0.9766, 0.2305, 0.9883, 0.2344, 0.9453, 0.2344, 0.9883, 0.2344, 0.9961, 0.2461, 0.9453, 0.2344, 0.9961, 0.2461, 0.9883, 0.2539, 0.9453, 0.2344, 0.9883, 0.2539, 0.9453, 0.2539, 0.9453, 0.2344, 0.9453, 0.2539, 0.9414, 0.2461, 0.3008, 0.3594, 0.2969, 0.3594, 0.2969, 0.3594, 0.3008, 0.3594, 0.2969, 0.3594, 0.2969, 0.3594, 0.3008, 0.3594, 0.2969, 0.3594, 0.293, 0.3594, 0.3008, 0.3594, 0.293, 0.3594, 0.2891, 0.3594, 0.3008, 0.3594, 0.2891, 0.3594, 0.2891, 0.3594, 0.3008, 0.3594, 0.2891, 0.3594, 0.2891, 0.3594, 0.4688, 0.4727, 0.4453, 0.457, 0.4336, 0.4375, 0.4688, 0.4727, 0.4336, 0.4375, 0.4297, 0.4141, 0.4688, 0.4727, 0.4297, 0.4141, 0.4336, 0.3906, 0.4688, 0.4727, 0.4336, 0.3906, 0.4453, 0.3711, 0.4688, 0.4727, 0.4453, 0.3711, 0.4688, 0.3555, 0.4688, 0.4727, 0.4688, 0.3555, 0.4922, 0.3516, 0.4688, 0.4727, 0.4922, 0.3516, 0.5156, 0.3555, 0.4688, 0.4727, 0.5156, 0.3555, 0.5352, 0.3711, 0.4688, 0.4727, 0.5352, 0.3711, 0.5508, 0.3906, 0.4688, 0.4727, 0.5508, 0.3906, 0.5547, 0.4141, 0.4688, 0.4727, 0.5547, 0.4141, 0.5508, 0.4375, 0.4688, 0.4727, 0.5508, 0.4375, 0.5352, 0.457, 0.4688, 0.4727, 0.5352, 0.457, 0.5156, 0.4727, 0.4688, 0.4727, 0.5156, 0.4727, 0.4922, 0.4766, 0.4688, 0.4727, 0.4453, 0.457, 0.4336, 0.4375, 0.4688, 0.4727, 0.4336, 0.4375, 0.4297, 0.4141, 0.4688, 0.4727, 0.4297, 0.4141, 0.4336, 0.3906, 0.4688, 0.4727, 0.4336, 0.3906, 0.4453, 0.3711, 0.4688, 0.4727, 0.4453, 0.3711, 0.4688, 0.3555, 0.4688, 0.4727, 0.4688, 0.3555, 0.4922, 0.3516, 0.4688, 0.4727, 0.4922, 0.3516, 0.5156, 0.3555, 0.4688, 0.4727, 0.5156, 0.3555, 0.5352, 0.3711, 0.4688, 0.4727, 0.5352, 0.3711, 0.5508, 0.3906, 0.4688, 0.4727, 0.5508, 0.3906, 0.5547, 0.4141, 0.4688, 0.4727, 0.5547, 0.4141, 0.5508, 0.4375, 0.4688, 0.4727, 0.5508, 0.4375, 0.5352, 0.457, 0.4688, 0.4727, 0.5352, 0.457, 0.5156, 0.4727, 0.4688, 0.4727, 0.5156, 0.4727, 0.4922, 0.4766, 0.4688, 0.4727, 0.4453, 0.457, 0.4336, 0.4375, 0.4688, 0.4727, 0.4336, 0.4375, 0.4297, 0.4141, 0.4688, 0.4727, 0.4297, 0.4141, 0.4336, 0.3906, 0.4688, 0.4727, 0.4336, 0.3906, 0.4453, 0.3711, 0.4688, 0.4727, 0.4453, 0.3711, 0.4688, 0.3555, 0.4688, 0.4727, 0.4688, 0.3555, 0.4922, 0.3516, 0.4688, 0.4727, 0.4922, 0.3516, 0.5156, 0.3555, 0.4688, 0.4727, 0.5156, 0.3555, 0.5352, 0.3711, 0.4688, 0.4727, 0.5352, 0.3711, 0.5508, 0.3906, 0.4688, 0.4727, 0.5508, 0.3906, 0.5547, 0.4141, 0.4688, 0.4727, 0.5547, 0.4141, 0.5508, 0.4375, 0.4688, 0.4727, 0.5508, 0.4375, 0.5352, 0.457, 0.4688, 0.4727, 0.5352, 0.457, 0.5156, 0.4727, 0.4688, 0.4727, 0.5156, 0.4727, 0.4922, 0.4766, 0.4688, 0.4727, 0.4453, 0.457, 0.4336, 0.4375, 0.4688, 0.4727, 0.4336, 0.4375, 0.4297, 0.4141, 0.4688, 0.4727, 0.4297, 0.4141, 0.4336, 0.3906, 0.4688, 0.4727, 0.4336, 0.3906, 0.4453, 0.3711, 0.4688, 0.4727, 0.4453, 0.3711, 0.4688, 0.3555, 0.4688, 0.4727, 0.4688, 0.3555, 0.4922, 0.3516, 0.4688, 0.4727, 0.4922, 0.3516, 0.5156, 0.3555, 0.4688, 0.4727, 0.5156, 0.3555, 0.5352, 0.3711, 0.4688, 0.4727, 0.5352, 0.3711, 0.5508, 0.3906, 0.4688, 0.4727, 0.5508, 0.3906, 0.5547, 0.4141, 0.4688, 0.4727, 0.5547, 0.4141, 0.5508, 0.4375, 0.4688, 0.4727, 0.5508, 0.4375, 0.5352, 0.457, 0.4688, 0.4727, 0.5352, 0.457, 0.5156, 0.4727, 0.4688, 0.4727, 0.5156, 0.4727, 0.4922, 0.4766, 0.6094, 0.5977, 0.6055, 0.5977, 0.6016, 0.6016, 0.6094, 0.5977, 0.6016, 0.6016, 0.5977, 0.5977, 0.6094, 0.5977, 0.5977, 0.5977, 0.5938, 0.5977, 0.6094, 0.5977, 0.5938, 0.5977, 0.5938, 0.5938, 0.6094, 0.5977, 0.5938, 0.5938, 0.5938, 0.5898, 0.6094, 0.5977, 0.5938, 0.5898, 0.5977, 0.5859, 0.6094, 0.5977, 0.5977, 0.5859, 0.6016, 0.5859, 0.6094, 0.5977, 0.6016, 0.5859, 0.6055, 0.5859, 0.6094, 0.5977, 0.6055, 0.5859, 0.6094, 0.5898, 0.6094, 0.5977, 0.6094, 0.5898, 0.6094, 0.5938, 0.5938, 0.5898, 0.5977, 0.5859, 0.6016, 0.5859, 0.5938, 0.5898, 0.6016, 0.5859, 0.6055, 0.5859, 0.5938, 0.5898, 0.6055, 0.5859, 0.6055, 0.5898, 0.5938, 0.5898, 0.6055, 0.5898, 0.6094, 0.5938, 0.5938, 0.5898, 0.6094, 0.5938, 0.6055, 0.5977, 0.5938, 0.5898, 0.6055, 0.5977, 0.6055, 0.5977, 0.5938, 0.5898, 0.6055, 0.5977, 0.6016, 0.6016, 0.5938, 0.5898, 0.6016, 0.6016, 0.5977, 0.5977, 0.5938, 0.5898, 0.5977, 0.5977, 0.5938, 0.5977, 0.5938, 0.5898, 0.5938, 0.5977, 0.5938, 0.5938, 0.6094, 0.5977, 0.6055, 0.5977, 0.6016, 0.6016, 0.6094, 0.5977, 0.6016, 0.6016, 0.5977, 0.5977, 0.6094, 0.5977, 0.5977, 0.5977, 0.5938, 0.5977, 0.6094, 0.5977, 0.5938, 0.5977, 0.5938, 0.5938, 0.6094, 0.5977, 0.5938, 0.5938, 0.5938, 0.5898, 0.6094, 0.5977, 0.5938, 0.5898, 0.5977, 0.5859, 0.6094, 0.5977, 0.5977, 0.5859, 0.6016, 0.5859, 0.6094, 0.5977, 0.6016, 0.5859, 0.6055, 0.5859, 0.6094, 0.5977, 0.6055, 0.5859, 0.6094, 0.5898, 0.6094, 0.5977, 0.6094, 0.5898, 0.6094, 0.5938, 0.5938, 0.5898, 0.5977, 0.5859, 0.6016, 0.5859, 0.5938, 0.5898, 0.6016, 0.5859, 0.6055, 0.5859, 0.5938, 0.5898, 0.6055, 0.5859, 0.6055, 0.5898, 0.5938, 0.5898, 0.6055, 0.5898, 0.6094, 0.5938, 0.5938, 0.5898, 0.6094, 0.5938, 0.6055, 0.5977, 0.5938, 0.5898, 0.6055, 0.5977, 0.6055, 0.5977, 0.5938, 0.5898, 0.6055, 0.5977, 0.6016, 0.6016, 0.5938, 0.5898, 0.6016, 0.6016, 0.5977, 0.5977, 0.5938, 0.5898, 0.5977, 0.5977, 0.5938, 0.5977, 0.5938, 0.5898, 0.5938, 0.5977, 0.5938, 0.5938, 0.6094, 0.5977, 0.6055, 0.5977, 0.6016, 0.6016, 0.6094, 0.5977, 0.6016, 0.6016, 0.5977, 0.5977, 0.6094, 0.5977, 0.5977, 0.5977, 0.5938, 0.5977, 0.6094, 0.5977, 0.5938, 0.5977, 0.5938, 0.5938, 0.6094, 0.5977, 0.5938, 0.5938, 0.5938, 0.5898, 0.6094, 0.5977, 0.5938, 0.5898, 0.5977, 0.5859, 0.6094, 0.5977, 0.5977, 0.5859, 0.6016, 0.5859, 0.6094, 0.5977, 0.6016, 0.5859, 0.6055, 0.5859, 0.6094, 0.5977, 0.6055, 0.5859, 0.6094, 0.5898, 0.6094, 0.5977, 0.6094, 0.5898, 0.6094, 0.5938, 0.5938, 0.5898, 0.5977, 0.5859, 0.6016, 0.5859, 0.5938, 0.5898, 0.6016, 0.5859, 0.6055, 0.5859, 0.5938, 0.5898, 0.6055, 0.5859, 0.6055, 0.5898, 0.5938, 0.5898, 0.6055, 0.5898, 0.6094, 0.5938, 0.5938, 0.5898, 0.6094, 0.5938, 0.6055, 0.5977, 0.5938, 0.5898, 0.6055, 0.5977, 0.6055, 0.5977, 0.5938, 0.5898, 0.6055, 0.5977, 0.6016, 0.6016, 0.5938, 0.5898, 0.6016, 0.6016, 0.5977, 0.5977, 0.5938, 0.5898, 0.5977, 0.5977, 0.5938, 0.5977, 0.5938, 0.5898, 0.5938, 0.5977, 0.5938, 0.5938, 0.6094, 0.5977, 0.6055, 0.5977, 0.6016, 0.6016, 0.6094, 0.5977, 0.6016, 0.6016, 0.5977, 0.5977, 0.6094, 0.5977, 0.5977, 0.5977, 0.5938, 0.5977, 0.6094, 0.5977, 0.5938, 0.5977, 0.5938, 0.5938, 0.6094, 0.5977, 0.5938, 0.5938, 0.5938, 0.5898, 0.6094, 0.5977, 0.5938, 0.5898, 0.5977, 0.5859, 0.6094, 0.5977, 0.5977, 0.5859, 0.6016, 0.5859, 0.6094, 0.5977, 0.6016, 0.5859, 0.6055, 0.5859, 0.6094, 0.5977, 0.6055, 0.5859, 0.6094, 0.5898, 0.6094, 0.5977, 0.6094, 0.5898, 0.6094, 0.5938, 0.5938, 0.5898, 0.5977, 0.5859, 0.6016, 0.5859, 0.5938, 0.5898, 0.6016, 0.5859, 0.6055, 0.5859, 0.5938, 0.5898, 0.6055, 0.5859, 0.6055, 0.5898, 0.5938, 0.5898, 0.6055, 0.5898, 0.6094, 0.5938, 0.5938, 0.5898, 0.6094, 0.5938, 0.6055, 0.5977, 0.5938, 0.5898, 0.6055, 0.5977, 0.6055, 0.5977, 0.5938, 0.5898, 0.6055, 0.5977, 0.6016, 0.6016, 0.5938, 0.5898, 0.6016, 0.6016, 0.5977, 0.5977, 0.5938, 0.5898, 0.5977, 0.5977, 0.5938, 0.5977, 0.5938, 0.5898, 0.5938, 0.5977, 0.5938, 0.5938, 0.06641, 0.6133, 0.09375, 0.6133, 0.08203, 0.582, 0.06641, 0.6133, 0.08203, 0.582, 0.08203, 0.582, 0.06641, 0.6133, 0.08203, 0.582, 0.07422, 0.582, 0.06641, 0.6172, 0.0625, 0.5859, 0.05078, 0.5859, 0.06641, 0.6172, 0.05078, 0.5859, 0.03906, 0.582, 0.06641, 0.6172, 0.03906, 0.582, 0.02734, 0.582, 0.06641, 0.6172, 0.02734, 0.582, 0.01953, 0.6172, 0.1055, 0.582, 0.1016, 0.582, 0.09375, 0.6133, 0.1055, 0.582, 0.09375, 0.6133, 0.1172, 0.6133, 0.1055, 0.582, 0.1172, 0.6133, 0.1094, 0.582, 0.06641, 0.6719, 0.07812, 0.6719, 0.08984, 0.6719, 0.06641, 0.6719, 0.08984, 0.6719, 0.08594, 0.6172, 0.06641, 0.6719, 0.08594, 0.6172, 0.05859, 0.6172, 0.06641, 0.6719, 0.05859, 0.6172, 0.05469, 0.6719, 0.02734, 0.6523, 0.02344, 0.6523, 0.01953, 0.6523, 0.02734, 0.6523, 0.01953, 0.6523, 0.02344, 0.6758, 0.02734, 0.6523, 0.02344, 0.6758, 0.02734, 0.6758, 0.05078, 0.6758, 0.05469, 0.6523, 0.05078, 0.6523, 0.05078, 0.6758, 0.05078, 0.6523, 0.04688, 0.6523, 0.05078, 0.6758, 0.04688, 0.6523, 0.05078, 0.6758, 0.08203, 0.582, 0.08203, 0.582, 0.09375, 0.6133, 0.08203, 0.582, 0.09375, 0.6133, 0.06641, 0.6133, 0.08203, 0.582, 0.06641, 0.6133, 0.07422, 0.582, 0.03906, 0.582, 0.05078, 0.5859, 0.0625, 0.5859, 0.03906, 0.582, 0.0625, 0.5859, 0.06641, 0.6172, 0.03906, 0.582, 0.06641, 0.6172, 0.01953, 0.6172, 0.03906, 0.582, 0.01953, 0.6172, 0.02734, 0.582, 0.09375, 0.6133, 0.1016, 0.582, 0.1055, 0.582, 0.09375, 0.6133, 0.1055, 0.582, 0.1094, 0.582, 0.09375, 0.6133, 0.1094, 0.582, 0.1172, 0.6133, 0.05859, 0.6172, 0.08594, 0.6172, 0.08984, 0.6719, 0.05859, 0.6172, 0.08984, 0.6719, 0.07812, 0.6719, 0.05859, 0.6172, 0.07812, 0.6719, 0.06641, 0.6719, 0.05859, 0.6172, 0.06641, 0.6719, 0.05469, 0.6719, 0.04688, 0.6523, 0.05078, 0.6523, 0.05469, 0.6523, 0.04688, 0.6523, 0.05469, 0.6523, 0.05078, 0.6758, 0.04688, 0.6523, 0.05078, 0.6758, 0.05078, 0.6758, 0.02344, 0.6758, 0.01953, 0.6523, 0.02344, 0.6523, 0.02344, 0.6758, 0.02344, 0.6523, 0.02734, 0.6523, 0.02344, 0.6758, 0.02734, 0.6523, 0.02734, 0.6758, 0.2188, 0.5195, 0.2109, 0.5312, 0.1953, 0.5312, 0.2188, 0.5195, 0.1953, 0.5312, 0.1875, 0.5195, 0.1953, 0.5312, 0.2109, 0.5312, 0.207, 0.543, 0.1953, 0.5312, 0.207, 0.543, 0.1953, 0.543, 0.2188, 0.5195, 0.2461, 0.5195, 0.2461, 0.5781, 0.2188, 0.5195, 0.2461, 0.5781, 0.2188, 0.5781, 0.2109, 0.5703, 0.2188, 0.5781, 0.1875, 0.5781, 0.2109, 0.5703, 0.1875, 0.5781, 0.1953, 0.5703, 0.2109, 0.5703, 0.1953, 0.5703, 0.1953, 0.5586, 0.2109, 0.5703, 0.1953, 0.5586, 0.207, 0.5586, 0.1953, 0.543, 0.207, 0.543, 0.2031, 0.5469, 0.1953, 0.543, 0.2031, 0.5469, 0.1992, 0.5469, 0.207, 0.543, 0.207, 0.5586, 0.2031, 0.5547, 0.207, 0.543, 0.2031, 0.5547, 0.2031, 0.5469, 0.1953, 0.5586, 0.1953, 0.543, 0.1992, 0.5469, 0.1953, 0.5586, 0.1992, 0.5469, 0.1992, 0.5547, 0.207, 0.5586, 0.1953, 0.5586, 0.1992, 0.5547, 0.207, 0.5586, 0.1992, 0.5547, 0.2031, 0.5547, 0.2539, 0.5742, 0.2461, 0.5742, 0.2461, 0.5625, 0.2539, 0.5742, 0.2461, 0.5625, 0.2539, 0.5625, 0.2578, 0.5742, 0.2539, 0.5742, 0.2539, 0.5625, 0.2578, 0.5742, 0.2539, 0.5625, 0.2578, 0.5625, 0.2031, 0.6016, 0.1953, 0.6016, 0.1953, 0.5781, 0.2031, 0.6016, 0.1953, 0.5781, 0.2031, 0.5781, 0.2773, 0.5625, 0.2773, 0.5664, 0.2656, 0.5664, 0.2773, 0.5625, 0.2656, 0.5664, 0.2656, 0.5625, 0.2578, 0.5469, 0.2617, 0.543, 0.2656, 0.543, 0.2578, 0.5469, 0.2656, 0.543, 0.2656, 0.543, 0.2656, 0.543, 0.2617, 0.543, 0.2617, 0.5195, 0.2656, 0.543, 0.2617, 0.5195, 0.2656, 0.5195, 0.207, 0.6016, 0.2031, 0.6016, 0.2031, 0.5781, 0.207, 0.6016, 0.2031, 0.5781, 0.207, 0.5781, 0.2773, 0.5469, 0.2812, 0.543, 0.2852, 0.543, 0.2773, 0.5469, 0.2852, 0.543, 0.2852, 0.543, 0.2852, 0.543, 0.2812, 0.543, 0.2812, 0.5195, 0.2852, 0.543, 0.2812, 0.5195, 0.2852, 0.5195, 0.2695, 0.543, 0.2734, 0.5469, 0.2656, 0.543, 0.2695, 0.543, 0.2656, 0.543, 0.2656, 0.543, 0.2656, 0.5664, 0.2656, 0.5703, 0.2578, 0.5703, 0.2656, 0.5664, 0.2578, 0.5703, 0.2578, 0.5664, 0.25, 0.543, 0.2539, 0.5469, 0.2461, 0.543, 0.25, 0.543, 0.2461, 0.543, 0.2461, 0.543, 0.2578, 0.5664, 0.2578, 0.5625, 0.2656, 0.5625, 0.2578, 0.5664, 0.2656, 0.5625, 0.2656, 0.5664, 0.1914, 0.6016, 0.1875, 0.6016, 0.1875, 0.5781, 0.1914, 0.6016, 0.1875, 0.5781, 0.1914, 0.5781, 0.1875, 0.6016, 0.1914, 0.6016, 0.1914, 0.6016, 0.1875, 0.6016, 0.1914, 0.6016, 0.1875, 0.6016, 0.2695, 0.543, 0.2656, 0.543, 0.2656, 0.5195, 0.2695, 0.543, 0.2656, 0.5195, 0.2695, 0.5195, 0.1953, 0.6016, 0.1914, 0.6016, 0.1914, 0.5781, 0.1953, 0.6016, 0.1914, 0.5781, 0.1953, 0.5781, 0.1914, 0.6016, 0.1953, 0.6016, 0.1953, 0.6016, 0.1914, 0.6016, 0.1953, 0.6016, 0.1914, 0.6016, 0.25, 0.543, 0.2461, 0.543, 0.2461, 0.5195, 0.25, 0.543, 0.2461, 0.5195, 0.25, 0.5195, 0.2812, 0.5664, 0.2812, 0.5703, 0.2773, 0.5703, 0.2812, 0.5664, 0.2773, 0.5703, 0.2773, 0.5664, 0.2773, 0.5664, 0.2773, 0.5625, 0.2812, 0.5625, 0.2773, 0.5664, 0.2812, 0.5625, 0.2812, 0.5664, 0.4258, 0.4609, 0.4258, 0.4727, 0.3945, 0.4727, 0.4258, 0.4609, 0.3945, 0.4727, 0.3945, 0.4609, 0.3945, 0.4727, 0.3945, 0.457, 0.4258, 0.457, 0.3945, 0.4727, 0.4258, 0.457, 0.4258, 0.4727, 0.3945, 0.457, 0.3945, 0.4453, 0.4258, 0.4453, 0.3945, 0.457, 0.4258, 0.4453, 0.4258, 0.457, 0.3945, 0.4453, 0.3945, 0.4297, 0.4258, 0.4297, 0.3945, 0.4453, 0.4258, 0.4297, 0.4258, 0.4453, 0.3945, 0.4297, 0.3945, 0.4141, 0.4258, 0.4141, 0.3945, 0.4297, 0.4258, 0.4141, 0.4258, 0.4297, 0.3945, 0.4141, 0.3945, 0.3984, 0.4258, 0.3984, 0.3945, 0.4141, 0.4258, 0.3984, 0.4258, 0.4141, 0.3945, 0.3984, 0.3945, 0.3867, 0.4258, 0.3867, 0.3945, 0.3984, 0.4258, 0.3867, 0.4258, 0.3984, 0.3945, 0.3867, 0.3945, 0.3711, 0.4258, 0.3711, 0.3945, 0.3867, 0.4258, 0.3711, 0.4258, 0.3867, 0.3945, 0.3711, 0.3945, 0.3555, 0.4258, 0.3555, 0.3945, 0.3711, 0.4258, 0.3555, 0.4258, 0.3711, 0.4258, 0.3555, 0.4258, 0.3711, 0.3945, 0.3711, 0.4258, 0.3555, 0.3945, 0.3711, 0.3945, 0.3555, 0.4258, 0.3711, 0.4258, 0.3867, 0.3945, 0.3867, 0.4258, 0.3711, 0.3945, 0.3867, 0.3945, 0.3711, 0.4258, 0.3867, 0.4258, 0.4023, 0.3945, 0.4023, 0.4258, 0.3867, 0.3945, 0.4023, 0.3945, 0.3867, 0.4258, 0.4023, 0.4258, 0.4141, 0.3945, 0.4141, 0.4258, 0.4023, 0.3945, 0.4141, 0.3945, 0.4023, 0.4258, 0.4141, 0.4258, 0.4297, 0.3945, 0.4297, 0.4258, 0.4141, 0.3945, 0.4297, 0.3945, 0.4141, 0.4258, 0.4297, 0.4258, 0.4453, 0.3945, 0.4453, 0.4258, 0.4297, 0.3945, 0.4453, 0.3945, 0.4297, 0.4258, 0.4453, 0.4258, 0.4609, 0.3945, 0.4609, 0.4258, 0.4453, 0.3945, 0.4609, 0.3945, 0.4453, 0.3125, 0.5, 0.2891, 0.418, 0.3867, 0.418, 0.3125, 0.5, 0.3867, 0.418, 0.3633, 0.5, 0.2148, 0.5859, 0.2422, 0.5859, 0.2422, 0.6406, 0.2148, 0.5859, 0.2422, 0.6406, 0.2148, 0.6406, 0.01172, 0.8086, 0.1211, 0.7734, 0.1875, 0.6953, 0.01172, 0.8086, 0.1875, 0.6953, 0.1719, 0.6211, 0.02734, 0.4297, 0.0, 0.3828, 0.07031, 0.3438, 0.02734, 0.4297, 0.07031, 0.3438, 0.09375, 0.3906, 0.1211, 0.7734, 0.01172, 0.8086, 0.1719, 0.6211, 0.1211, 0.7734, 0.1719, 0.6211, 0.1875, 0.6953, 0.3867, 0.4219, 0.3633, 0.5, 0.3125, 0.5, 0.3867, 0.4219, 0.3125, 0.5, 0.2891, 0.4219, 0.3398, 0.9766, 0.3398, 0.9688, 0.4258, 0.9688, 0.3398, 0.9766, 0.4258, 0.9688, 0.4258, 0.9766, 0.4219, 0.9844, 0.4219, 0.9922, 0.3594, 0.9922, 0.4219, 0.9844, 0.3594, 0.9922, 0.3555, 0.9844, 0.5469, 0.9766, 0.5898, 0.9766, 0.5859, 0.9883, 0.5469, 0.9766, 0.5859, 0.9883, 0.543, 0.9922, 0.6016, 0.9922, 0.6016, 0.9844, 0.6406, 0.9805, 0.6016, 0.9922, 0.6406, 0.9805, 0.6445, 0.9961, 0.01953, 0.1172, 0.01953, 0.1016, 0.3086, 0.1016, 0.01953, 0.1172, 0.3086, 0.1016, 0.3086, 0.1211, 0.01953, 0.1016, 0.01953, 0.08594, 0.3086, 0.08594, 0.01953, 0.1016, 0.3086, 0.08594, 0.3086, 0.1016, 0.01953, 0.08594, 0.01953, 0.06641, 0.3086, 0.06641, 0.01953, 0.08594, 0.3086, 0.06641, 0.3086, 0.08594, 0.01953, 0.06641, 0.01953, 0.04688, 0.3086, 0.04688, 0.01953, 0.06641, 0.3086, 0.04688, 0.3086, 0.06641, 0.01953, 0.04688, 0.01953, 0.02734, 0.3086, 0.02344, 0.01953, 0.04688, 0.3086, 0.02344, 0.3086, 0.04688, 0.01953, 0.3438, 0.01953, 0.3242, 0.3086, 0.3203, 0.01953, 0.3438, 0.3086, 0.3203, 0.3086, 0.3438, 0.01953, 0.3242, 0.01953, 0.3047, 0.3086, 0.2969, 0.01953, 0.3242, 0.3086, 0.2969, 0.3086, 0.3203, 0.01953, 0.3047, 0.01953, 0.2852, 0.3086, 0.2773, 0.01953, 0.3047, 0.3086, 0.2773, 0.3086, 0.2969, 0.01953, 0.2852, 0.01953, 0.2695, 0.3086, 0.2617, 0.01953, 0.2852, 0.3086, 0.2617, 0.3086, 0.2773, 0.01953, 0.2695, 0.01953, 0.2539, 0.3086, 0.2422, 0.01953, 0.2695, 0.3086, 0.2422, 0.3086, 0.2617, 0.01953, 0.2539, 0.01953, 0.2344, 0.3086, 0.2266, 0.01953, 0.2539, 0.3086, 0.2266, 0.3086, 0.2422, 0.01953, 0.2344, 0.01953, 0.2109, 0.3086, 0.2031, 0.01953, 0.2344, 0.3086, 0.2031, 0.3086, 0.2266, 0.01953, 0.2109, 0.01953, 0.1836, 0.3086, 0.1836, 0.01953, 0.2109, 0.3086, 0.1836, 0.3086, 0.2031, 0.01953, 0.1836, 0.01953, 0.1602, 0.3086, 0.1602, 0.01953, 0.1836, 0.3086, 0.1602, 0.3086, 0.1836, 0.01953, 0.1602, 0.01953, 0.1367, 0.3086, 0.1406, 0.01953, 0.1602, 0.3086, 0.1406, 0.3086, 0.1602, 0.01953, 0.1367, 0.01953, 0.1172, 0.3086, 0.1211, 0.01953, 0.1367, 0.3086, 0.1211, 0.3086, 0.1406, 0.3086, 0.1211, 0.3086, 0.1016, 0.4375, 0.1094, 0.3086, 0.1211, 0.4375, 0.1094, 0.4375, 0.125, 0.3086, 0.1016, 0.3086, 0.08594, 0.4375, 0.09375, 0.3086, 0.1016, 0.4375, 0.09375, 0.4375, 0.1094, 0.3086, 0.08594, 0.3086, 0.06641, 0.4375, 0.07422, 0.3086, 0.08594, 0.4375, 0.07422, 0.4375, 0.09375, 0.3086, 0.06641, 0.3086, 0.04688, 0.4375, 0.05078, 0.3086, 0.06641, 0.4375, 0.05078, 0.4375, 0.07422, 0.3086, 0.04688, 0.3086, 0.02344, 0.4375, 0.02344, 0.3086, 0.04688, 0.4375, 0.02344, 0.4375, 0.05078, 0.3086, 0.3438, 0.3086, 0.3203, 0.4375, 0.3164, 0.3086, 0.3438, 0.4375, 0.3164, 0.4375, 0.3438, 0.3086, 0.3203, 0.3086, 0.2969, 0.4375, 0.293, 0.3086, 0.3203, 0.4375, 0.293, 0.4375, 0.3164, 0.3086, 0.2969, 0.3086, 0.2773, 0.4375, 0.2734, 0.3086, 0.2969, 0.4375, 0.2734, 0.4375, 0.293, 0.3086, 0.2773, 0.3086, 0.2617, 0.4375, 0.2617, 0.3086, 0.2773, 0.4375, 0.2617, 0.4375, 0.2734, 0.3086, 0.2617, 0.3086, 0.2422, 0.4375, 0.2422, 0.3086, 0.2617, 0.4375, 0.2422, 0.4375, 0.2617, 0.3086, 0.2422, 0.3086, 0.2266, 0.4375, 0.2227, 0.3086, 0.2422, 0.4375, 0.2227, 0.4375, 0.2422, 0.3086, 0.2266, 0.3086, 0.2031, 0.4375, 0.2031, 0.3086, 0.2266, 0.4375, 0.2031, 0.4375, 0.2227, 0.3086, 0.2031, 0.3086, 0.1836, 0.4375, 0.1836, 0.3086, 0.2031, 0.4375, 0.1836, 0.4375, 0.2031, 0.3086, 0.1836, 0.3086, 0.1602, 0.4375, 0.1641, 0.3086, 0.1836, 0.4375, 0.1641, 0.4375, 0.1836, 0.3086, 0.1602, 0.3086, 0.1406, 0.4375, 0.1445, 0.3086, 0.1602, 0.4375, 0.1445, 0.4375, 0.1641, 0.3086, 0.1406, 0.3086, 0.1211, 0.4375, 0.125, 0.3086, 0.1406, 0.4375, 0.125, 0.4375, 0.1445, 0.4375, 0.125, 0.4375, 0.1094, 0.5586, 0.09766, 0.4375, 0.125, 0.5586, 0.09766, 0.5586, 0.1172, 0.4375, 0.1094, 0.4375, 0.09375, 0.5586, 0.08203, 0.4375, 0.1094, 0.5586, 0.08203, 0.5586, 0.09766, 0.4375, 0.09375, 0.4375, 0.07422, 0.5586, 0.0625, 0.4375, 0.09375, 0.5586, 0.0625, 0.5586, 0.08203, 0.4375, 0.07422, 0.4375, 0.05078, 0.5586, 0.03906, 0.4375, 0.07422, 0.5586, 0.03906, 0.5586, 0.0625, 0.4375, 0.05078, 0.4375, 0.02344, 0.5586, 0.01953, 0.4375, 0.05078, 0.5586, 0.01953, 0.5586, 0.03906, 0.4375, 0.3438, 0.4375, 0.3164, 0.5586, 0.3203, 0.4375, 0.3438, 0.5586, 0.3203, 0.5586, 0.3438, 0.4375, 0.3164, 0.4375, 0.293, 0.5586, 0.3008, 0.4375, 0.3164, 0.5586, 0.3008, 0.5586, 0.3203, 0.4375, 0.293, 0.4375, 0.2734, 0.5586, 0.2812, 0.4375, 0.293, 0.5586, 0.2812, 0.5586, 0.3008, 0.4375, 0.2734, 0.4375, 0.2617, 0.5586, 0.2656, 0.4375, 0.2734, 0.5586, 0.2656, 0.5586, 0.2812, 0.4375, 0.2617, 0.4375, 0.2422, 0.5586, 0.2461, 0.4375, 0.2617, 0.5586, 0.2461, 0.5586, 0.2656, 0.4375, 0.2422, 0.4375, 0.2227, 0.5586, 0.2266, 0.4375, 0.2422, 0.5586, 0.2266, 0.5586, 0.2461, 0.4375, 0.2227, 0.4375, 0.2031, 0.5586, 0.2031, 0.4375, 0.2227, 0.5586, 0.2031, 0.5586, 0.2266, 0.4375, 0.2031, 0.4375, 0.1836, 0.5586, 0.1797, 0.4375, 0.2031, 0.5586, 0.1797, 0.5586, 0.2031, 0.4375, 0.1836, 0.4375, 0.1641, 0.5586, 0.1562, 0.4375, 0.1836, 0.5586, 0.1562, 0.5586, 0.1797, 0.4375, 0.1641, 0.4375, 0.1445, 0.5586, 0.1367, 0.4375, 0.1641, 0.5586, 0.1367, 0.5586, 0.1562, 0.4375, 0.1445, 0.4375, 0.125, 0.5586, 0.1172, 0.4375, 0.1445, 0.5586, 0.1172, 0.5586, 0.1367, 0.5586, 0.1172, 0.5586, 0.09766, 0.9375, 0.09766, 0.5586, 0.1172, 0.9375, 0.09766, 0.9375, 0.1133, 0.5586, 0.09766, 0.5586, 0.08203, 0.9375, 0.07812, 0.5586, 0.09766, 0.9375, 0.07812, 0.9375, 0.09766, 0.5586, 0.08203, 0.5586, 0.0625, 0.9375, 0.05859, 0.5586, 0.08203, 0.9375, 0.05859, 0.9375, 0.07812, 0.5586, 0.0625, 0.5586, 0.03906, 0.9375, 0.03906, 0.5586, 0.0625, 0.9375, 0.03906, 0.9375, 0.05859, 0.5586, 0.03906, 0.5586, 0.01953, 0.9375, 0.01562, 0.5586, 0.03906, 0.9375, 0.01562, 0.9375, 0.03906, 0.5586, 0.3438, 0.5586, 0.3203, 0.9375, 0.3203, 0.5586, 0.3438, 0.9375, 0.3203, 0.9375, 0.3438, 0.5586, 0.3203, 0.5586, 0.3008, 0.9375, 0.3008, 0.5586, 0.3203, 0.9375, 0.3008, 0.9375, 0.3203, 0.5586, 0.3008, 0.5586, 0.2812, 0.9375, 0.2812, 0.5586, 0.3008, 0.9375, 0.2812, 0.9375, 0.3008, 0.5586, 0.2812, 0.5586, 0.2656, 0.9375, 0.2617, 0.5586, 0.2812, 0.9375, 0.2617, 0.9375, 0.2812, 0.5586, 0.2656, 0.5586, 0.2461, 0.9375, 0.2461, 0.5586, 0.2656, 0.9375, 0.2461, 0.9375, 0.2617, 0.5586, 0.2461, 0.5586, 0.2266, 0.9375, 0.2266, 0.5586, 0.2461, 0.9375, 0.2266, 0.9375, 0.2461, 0.5586, 0.2266, 0.5586, 0.2031, 0.9375, 0.2031, 0.5586, 0.2266, 0.9375, 0.2031, 0.9375, 0.2266, 0.5586, 0.2031, 0.5586, 0.1797, 0.9375, 0.1797, 0.5586, 0.2031, 0.9375, 0.1797, 0.9375, 0.2031, 0.5586, 0.1797, 0.5586, 0.1562, 0.9375, 0.1562, 0.5586, 0.1797, 0.9375, 0.1562, 0.9375, 0.1797, 0.5586, 0.1562, 0.5586, 0.1367, 0.9375, 0.1328, 0.5586, 0.1562, 0.9375, 0.1328, 0.9375, 0.1562, 0.5586, 0.1367, 0.5586, 0.1172, 0.9375, 0.1133, 0.5586, 0.1367, 0.9375, 0.1133, 0.9375, 0.1328, 0.9453, 0.3281, 0.9453, 0.3203, 0.9492, 0.3203, 0.9453, 0.3281, 0.9492, 0.3203, 0.9531, 0.3242, 0.9453, 0.3203, 0.9453, 0.3164, 0.9531, 0.3164, 0.9453, 0.3203, 0.9531, 0.3164, 0.9492, 0.3203, 0.9453, 0.3164, 0.9531, 0.3086, 0.957, 0.3125, 0.9453, 0.3164, 0.957, 0.3125, 0.9531, 0.3164, 0.9531, 0.3086, 0.9609, 0.3047, 0.9609, 0.3086, 0.9531, 0.3086, 0.9609, 0.3086, 0.957, 0.3125, 0.9609, 0.3047, 0.9688, 0.3047, 0.9688, 0.3086, 0.9609, 0.3047, 0.9688, 0.3086, 0.9609, 0.3086, 0.9688, 0.3047, 0.9805, 0.3047, 0.9766, 0.3086, 0.9688, 0.3047, 0.9766, 0.3086, 0.9688, 0.3086, 0.9805, 0.3047, 0.9883, 0.3086, 0.9844, 0.3125, 0.9805, 0.3047, 0.9844, 0.3125, 0.9766, 0.3086, 0.9883, 0.3086, 0.9922, 0.3164, 0.9883, 0.3164, 0.9883, 0.3086, 0.9883, 0.3164, 0.9844, 0.3125, 0.9922, 0.3164, 0.9922, 0.3203, 0.9883, 0.3203, 0.9922, 0.3164, 0.9883, 0.3203, 0.9883, 0.3164, 0.9922, 0.3203, 0.9922, 0.3281, 0.9883, 0.3242, 0.9922, 0.3203, 0.9883, 0.3242, 0.9883, 0.3203, 0.9922, 0.3281, 0.9883, 0.3359, 0.9844, 0.3281, 0.9922, 0.3281, 0.9844, 0.3281, 0.9883, 0.3242, 0.9883, 0.3359, 0.9805, 0.3398, 0.9766, 0.332, 0.9883, 0.3359, 0.9766, 0.332, 0.9844, 0.3281, 0.9805, 0.3398, 0.9688, 0.3398, 0.9688, 0.3359, 0.9805, 0.3398, 0.9688, 0.3359, 0.9766, 0.332, 0.9688, 0.3398, 0.9609, 0.3398, 0.9609, 0.332, 0.9688, 0.3398, 0.9609, 0.332, 0.9688, 0.3359, 0.9609, 0.3398, 0.9531, 0.3359, 0.957, 0.3281, 0.9609, 0.3398, 0.957, 0.3281, 0.9609, 0.332, 0.9531, 0.3359, 0.9453, 0.3281, 0.9531, 0.3242, 0.9531, 0.3359, 0.9531, 0.3242, 0.957, 0.3281, 0.5625, 0.3789, 0.5625, 0.3477, 0.9883, 0.3555, 0.5625, 0.3789, 0.9883, 0.3555, 0.9883, 0.3711, 0.5352, 0.5508, 0.5273, 0.5391, 0.5508, 0.5312, 0.5352, 0.5508, 0.5508, 0.5312, 0.5547, 0.5352, 0.5625, 0.5195, 0.5625, 0.4922, 0.9883, 0.5039, 0.5625, 0.5195, 0.9883, 0.5039, 0.9883, 0.5195, 0.5508, 0.5625, 0.5352, 0.5508, 0.5547, 0.5352, 0.5508, 0.5625, 0.5547, 0.5352, 0.5586, 0.5391, 0.5625, 0.4922, 0.5625, 0.4648, 0.9883, 0.4727, 0.5625, 0.4922, 0.9883, 0.4727, 0.9883, 0.5039, 0.5664, 0.5664, 0.5508, 0.5625, 0.5586, 0.5391, 0.5664, 0.5664, 0.5586, 0.5391, 0.5664, 0.5391, 0.5625, 0.4648, 0.5625, 0.4336, 0.9883, 0.4375, 0.5625, 0.4648, 0.9883, 0.4375, 0.9883, 0.4727, 0.582, 0.5625, 0.5664, 0.5664, 0.5664, 0.5391, 0.582, 0.5625, 0.5664, 0.5391, 0.5703, 0.5391, 0.5625, 0.4336, 0.5625, 0.4062, 0.9883, 0.4023, 0.5625, 0.4336, 0.9883, 0.4023, 0.9883, 0.4375, 0.5938, 0.5508, 0.582, 0.5625, 0.5703, 0.5391, 0.5938, 0.5508, 0.5703, 0.5391, 0.5742, 0.5352, 0.5625, 0.4062, 0.5625, 0.3789, 0.9883, 0.3711, 0.5625, 0.4062, 0.9883, 0.3711, 0.9883, 0.4023, 0.6016, 0.5391, 0.5938, 0.5508, 0.5742, 0.5352, 0.6016, 0.5391, 0.5742, 0.5352, 0.5781, 0.5312, 0.7383, 0.7539, 0.7305, 0.7422, 0.7656, 0.7383, 0.7383, 0.7539, 0.7656, 0.7383, 0.7695, 0.7422, 0.8516, 0.7422, 0.8398, 0.7539, 0.8125, 0.7422, 0.8516, 0.7422, 0.8125, 0.7422, 0.8164, 0.7383, 0.8398, 0.7539, 0.8203, 0.7617, 0.8008, 0.7461, 0.8398, 0.7539, 0.8008, 0.7461, 0.8125, 0.7422, 0.8203, 0.7617, 0.7891, 0.7656, 0.7891, 0.7461, 0.8203, 0.7617, 0.7891, 0.7461, 0.8008, 0.7461, 0.7891, 0.7656, 0.7617, 0.7617, 0.7812, 0.7461, 0.7891, 0.7656, 0.7812, 0.7461, 0.7891, 0.7461, 0.7617, 0.7617, 0.7383, 0.7539, 0.7695, 0.7422, 0.7617, 0.7617, 0.7695, 0.7422, 0.7812, 0.7461, 0.5625, 0.3789, 0.5625, 0.3477, 0.9883, 0.3555, 0.5625, 0.3789, 0.9883, 0.3555, 0.9883, 0.3711, 0.5352, 0.5508, 0.5273, 0.5391, 0.5508, 0.5312, 0.5352, 0.5508, 0.5508, 0.5312, 0.5547, 0.5352, 0.5625, 0.5195, 0.5625, 0.4922, 0.9883, 0.5039, 0.5625, 0.5195, 0.9883, 0.5039, 0.9883, 0.5195, 0.5508, 0.5625, 0.5352, 0.5508, 0.5547, 0.5352, 0.5508, 0.5625, 0.5547, 0.5352, 0.5586, 0.5391, 0.5625, 0.4922, 0.5625, 0.4648, 0.9883, 0.4727, 0.5625, 0.4922, 0.9883, 0.4727, 0.9883, 0.5039, 0.5664, 0.5664, 0.5508, 0.5625, 0.5586, 0.5391, 0.5664, 0.5664, 0.5586, 0.5391, 0.5664, 0.5391, 0.5625, 0.4648, 0.5625, 0.4336, 0.9883, 0.4375, 0.5625, 0.4648, 0.9883, 0.4375, 0.9883, 0.4727, 0.582, 0.5625, 0.5664, 0.5664, 0.5664, 0.5391, 0.582, 0.5625, 0.5664, 0.5391, 0.5703, 0.5391, 0.5625, 0.4336, 0.5625, 0.4062, 0.9883, 0.4023, 0.5625, 0.4336, 0.9883, 0.4023, 0.9883, 0.4375, 0.5938, 0.5508, 0.582, 0.5625, 0.5703, 0.5391, 0.5938, 0.5508, 0.5703, 0.5391, 0.5742, 0.5352, 0.5625, 0.4062, 0.5625, 0.3789, 0.9883, 0.3711, 0.5625, 0.4062, 0.9883, 0.3711, 0.9883, 0.4023, 0.6016, 0.5391, 0.5938, 0.5508, 0.5742, 0.5352, 0.6016, 0.5391, 0.5742, 0.5352, 0.5781, 0.5312, 0.7383, 0.7539, 0.7305, 0.7422, 0.7656, 0.7383, 0.7383, 0.7539, 0.7656, 0.7383, 0.7695, 0.7422, 0.8516, 0.7422, 0.8398, 0.7539, 0.8125, 0.7422, 0.8516, 0.7422, 0.8125, 0.7422, 0.8164, 0.7383, 0.8398, 0.7539, 0.8203, 0.7617, 0.8008, 0.7461, 0.8398, 0.7539, 0.8008, 0.7461, 0.8125, 0.7422, 0.8203, 0.7617, 0.7891, 0.7656, 0.7891, 0.7461, 0.8203, 0.7617, 0.7891, 0.7461, 0.8008, 0.7461, 0.7891, 0.7656, 0.7617, 0.7617, 0.7812, 0.7461, 0.7891, 0.7656, 0.7812, 0.7461, 0.7891, 0.7461, 0.7617, 0.7617, 0.7383, 0.7539, 0.7695, 0.7422, 0.7617, 0.7617, 0.7695, 0.7422, 0.7812, 0.7461, 0.707, 0.7266, 0.707, 0.6953, 0.9336, 0.7109, 0.0, 1.0, 0.003906, 0.9258, 0.01953, 0.9219, 0.0, 1.0, 0.01953, 0.9219, 0.01953, 0.9648, 0.875, 0.7305, 0.9492, 0.9805, 0.9883, 0.9961, 0.875, 0.7305, 0.9883, 0.9961, 0.9844, 0.7695, 0.9492, 0.9805, 0.875, 0.7305, 0.9883, 0.7734, 0.9492, 0.9805, 0.9883, 0.7734, 0.9883, 0.9961, 0.9336, 0.7109, 0.707, 0.7266, 0.707, 0.6953, 0.957, 0.1836, 0.9648, 0.125, 0.9727, 0.125, 0.957, 0.1836, 0.9727, 0.125, 0.9844, 0.1836, 0.9883, 0.07031, 0.9766, 0.1289, 0.9688, 0.1289, 0.9883, 0.07031, 0.9688, 0.1289, 0.957, 0.07031, 0.9883, 0.4805, 0.9883, 0.5, 0.5625, 0.5, 0.9883, 0.4805, 0.5625, 0.5, 0.5625, 0.4805, 0.9883, 0.4492, 0.9883, 0.4805, 0.5625, 0.4805, 0.9883, 0.4492, 0.5625, 0.4805, 0.5625, 0.4492, 0.9883, 0.418, 0.9883, 0.4492, 0.5625, 0.4492, 0.9883, 0.418, 0.5625, 0.4492, 0.5625, 0.418, 0.9883, 0.3906, 0.9883, 0.418, 0.5625, 0.418, 0.9883, 0.3906, 0.5625, 0.418, 0.5625, 0.3906, 0.9883, 0.3711, 0.9883, 0.3906, 0.5625, 0.3906, 0.9883, 0.3711, 0.5625, 0.3906, 0.5625, 0.3711, 0.9883, 0.3477, 0.9883, 0.3711, 0.5625, 0.3711, 0.9883, 0.3477, 0.5625, 0.3711, 0.5625, 0.3477, 0.8594, 0.9883, 0.8438, 0.9883, 0.832, 0.7969, 0.8594, 0.9883, 0.832, 0.7969, 0.8711, 0.7969, 0.9883, 0.5, 0.9883, 0.5195, 0.5625, 0.5195, 0.9883, 0.5, 0.5625, 0.5195, 0.5625, 0.5, 0.2578, 0.3906, 0.2383, 0.3789, 0.2812, 0.3594, 0.2578, 0.3906, 0.2812, 0.3594, 0.2812, 0.3633, 0.2812, 0.3984, 0.2578, 0.3906, 0.2812, 0.3633, 0.2812, 0.3984, 0.2812, 0.3633, 0.2891, 0.3711, 0.3047, 0.3984, 0.2812, 0.3984, 0.2891, 0.3711, 0.3047, 0.3984, 0.2891, 0.3711, 0.3008, 0.3711, 0.332, 0.3906, 0.3047, 0.3984, 0.3008, 0.3711, 0.332, 0.3906, 0.3008, 0.3711, 0.3086, 0.3633, 0.3516, 0.3789, 0.332, 0.3906, 0.3086, 0.3633, 0.3516, 0.3789, 0.3086, 0.3633, 0.3086, 0.3594, 0.3672, 0.3555, 0.3516, 0.3789, 0.3086, 0.3594, 0.3672, 0.3555, 0.3086, 0.3594, 0.3086, 0.3555, 0.9961, 0.2891, 0.9414, 0.2891, 0.9453, 0.2656, 0.9961, 0.2891, 0.9453, 0.2656, 0.9922, 0.2656, 0.2383, 0.3789, 0.2227, 0.3555, 0.2812, 0.3555, 0.2383, 0.3789, 0.2812, 0.3555, 0.2812, 0.3594, 0.2812, 0.3594, 0.2812, 0.3555, 0.2891, 0.3594, 0.2812, 0.3594, 0.2891, 0.3594, 0.2891, 0.3594, 0.2812, 0.3555, 0.3086, 0.3555, 0.3008, 0.3594, 0.2812, 0.3555, 0.3008, 0.3594, 0.2891, 0.3594, 0.3086, 0.3555, 0.3086, 0.3594, 0.2969, 0.3594, 0.3086, 0.3555, 0.2969, 0.3594, 0.3008, 0.3594, 0.3086, 0.3594, 0.3086, 0.3633, 0.2969, 0.3594, 0.3086, 0.3594, 0.2969, 0.3594, 0.2969, 0.3594, 0.3086, 0.3633, 0.3008, 0.3711, 0.2969, 0.3594, 0.3086, 0.3633, 0.2969, 0.3594, 0.2969, 0.3594, 0.3008, 0.3711, 0.2891, 0.3711, 0.293, 0.3594, 0.3008, 0.3711, 0.293, 0.3594, 0.2969, 0.3594, 0.2891, 0.3711, 0.2812, 0.3633, 0.2891, 0.3594, 0.2891, 0.3711, 0.2891, 0.3594, 0.293, 0.3594, 0.2812, 0.3633, 0.2812, 0.3594, 0.2891, 0.3594, 0.2812, 0.3633, 0.2891, 0.3594, 0.2891, 0.3594, 0.4258, 0.4609, 0.4258, 0.4727, 0.3945, 0.4727, 0.4258, 0.4609, 0.3945, 0.4727, 0.3945, 0.4609, 0.3945, 0.4727, 0.3945, 0.457, 0.4258, 0.457, 0.3945, 0.4727, 0.4258, 0.457, 0.4258, 0.4727, 0.3945, 0.457, 0.3945, 0.4453, 0.4258, 0.4453, 0.3945, 0.457, 0.4258, 0.4453, 0.4258, 0.457, 0.3945, 0.4453, 0.3945, 0.4297, 0.4258, 0.4297, 0.3945, 0.4453, 0.4258, 0.4297, 0.4258, 0.4453, 0.3945, 0.4297, 0.3945, 0.4141, 0.4258, 0.4141, 0.3945, 0.4297, 0.4258, 0.4141, 0.4258, 0.4297, 0.3945, 0.4141, 0.3945, 0.3984, 0.4258, 0.3984, 0.3945, 0.4141, 0.4258, 0.3984, 0.4258, 0.4141, 0.3945, 0.3984, 0.3945, 0.3867, 0.4258, 0.3867, 0.3945, 0.3984, 0.4258, 0.3867, 0.4258, 0.3984, 0.3945, 0.3867, 0.3945, 0.3711, 0.4258, 0.3711, 0.3945, 0.3867, 0.4258, 0.3711, 0.4258, 0.3867, 0.3945, 0.3711, 0.3945, 0.3555, 0.4258, 0.3555, 0.3945, 0.3711, 0.4258, 0.3555, 0.4258, 0.3711, 0.4258, 0.3555, 0.4258, 0.3711, 0.3945, 0.3711, 0.4258, 0.3555, 0.3945, 0.3711, 0.3945, 0.3555, 0.4258, 0.3711, 0.4258, 0.3867, 0.3945, 0.3867, 0.4258, 0.3711, 0.3945, 0.3867, 0.3945, 0.3711, 0.4258, 0.3867, 0.4258, 0.4023, 0.3945, 0.4023, 0.4258, 0.3867, 0.3945, 0.4023, 0.3945, 0.3867, 0.4258, 0.4023, 0.4258, 0.4141, 0.3945, 0.4141, 0.4258, 0.4023, 0.3945, 0.4141, 0.3945, 0.4023, 0.4258, 0.4141, 0.4258, 0.4297, 0.3945, 0.4297, 0.4258, 0.4141, 0.3945, 0.4297, 0.3945, 0.4141, 0.4258, 0.4297, 0.4258, 0.4453, 0.3945, 0.4453, 0.4258, 0.4297, 0.3945, 0.4453, 0.3945, 0.4297, 0.4258, 0.4453, 0.4258, 0.4609, 0.3945, 0.4609, 0.4258, 0.4453, 0.3945, 0.4609, 0.3945, 0.4453, 0.4258, 0.4609, 0.4258, 0.4727, 0.3945, 0.4727, 0.4258, 0.4609, 0.3945, 0.4727, 0.3945, 0.4609, 0.3945, 0.4727, 0.3945, 0.457, 0.4258, 0.457, 0.3945, 0.4727, 0.4258, 0.457, 0.4258, 0.4727, 0.3945, 0.457, 0.3945, 0.4453, 0.4258, 0.4453, 0.3945, 0.457, 0.4258, 0.4453, 0.4258, 0.457, 0.3945, 0.4453, 0.3945, 0.4297, 0.4258, 0.4297, 0.3945, 0.4453, 0.4258, 0.4297, 0.4258, 0.4453, 0.3945, 0.4297, 0.3945, 0.4141, 0.4258, 0.4141, 0.3945, 0.4297, 0.4258, 0.4141, 0.4258, 0.4297, 0.3945, 0.4141, 0.3945, 0.3984, 0.4258, 0.3984, 0.3945, 0.4141, 0.4258, 0.3984, 0.4258, 0.4141, 0.3945, 0.3984, 0.3945, 0.3867, 0.4258, 0.3867, 0.3945, 0.3984, 0.4258, 0.3867, 0.4258, 0.3984, 0.3945, 0.3867, 0.3945, 0.3711, 0.4258, 0.3711, 0.3945, 0.3867, 0.4258, 0.3711, 0.4258, 0.3867, 0.3945, 0.3711, 0.3945, 0.3555, 0.4258, 0.3555, 0.3945, 0.3711, 0.4258, 0.3555, 0.4258, 0.3711, 0.4258, 0.3555, 0.4258, 0.3711, 0.3945, 0.3711, 0.4258, 0.3555, 0.3945, 0.3711, 0.3945, 0.3555, 0.4258, 0.3711, 0.4258, 0.3867, 0.3945, 0.3867, 0.4258, 0.3711, 0.3945, 0.3867, 0.3945, 0.3711, 0.4258, 0.3867, 0.4258, 0.4023, 0.3945, 0.4023, 0.4258, 0.3867, 0.3945, 0.4023, 0.3945, 0.3867, 0.4258, 0.4023, 0.4258, 0.4141, 0.3945, 0.4141, 0.4258, 0.4023, 0.3945, 0.4141, 0.3945, 0.4023, 0.4258, 0.4141, 0.4258, 0.4297, 0.3945, 0.4297, 0.4258, 0.4141, 0.3945, 0.4297, 0.3945, 0.4141, 0.4258, 0.4297, 0.4258, 0.4453, 0.3945, 0.4453, 0.4258, 0.4297, 0.3945, 0.4453, 0.3945, 0.4297, 0.4258, 0.4453, 0.4258, 0.4609, 0.3945, 0.4609, 0.4258, 0.4453, 0.3945, 0.4609, 0.3945, 0.4453, 0.9883, 0.6289, 0.9883, 0.6406, 0.6367, 0.6406, 0.9883, 0.6289, 0.6367, 0.6406, 0.6367, 0.6289, 0.6211, 0.582, 0.625, 0.5938, 0.6094, 0.5938, 0.6211, 0.582, 0.6094, 0.5938, 0.6094, 0.5898, 0.9883, 0.6406, 0.9883, 0.6523, 0.6367, 0.6562, 0.9883, 0.6406, 0.6367, 0.6562, 0.6367, 0.6406, 0.6133, 0.5703, 0.6211, 0.582, 0.6094, 0.5898, 0.6133, 0.5703, 0.6094, 0.5898, 0.6055, 0.5859, 0.9883, 0.6523, 0.9883, 0.6641, 0.6367, 0.668, 0.9883, 0.6523, 0.6367, 0.668, 0.6367, 0.6562, 0.6016, 0.5664, 0.6133, 0.5703, 0.6055, 0.5859, 0.6016, 0.5664, 0.6055, 0.5859, 0.6016, 0.5859, 0.9883, 0.6641, 0.9883, 0.6797, 0.6367, 0.6797, 0.9883, 0.6641, 0.6367, 0.6797, 0.6367, 0.668, 0.5898, 0.5703, 0.6016, 0.5664, 0.6016, 0.5859, 0.5898, 0.5703, 0.6016, 0.5859, 0.5977, 0.5859, 0.9883, 0.5234, 0.9883, 0.5391, 0.6367, 0.5391, 0.9883, 0.5234, 0.6367, 0.5391, 0.6367, 0.5273, 0.582, 0.582, 0.5898, 0.5703, 0.5977, 0.5859, 0.582, 0.582, 0.5977, 0.5859, 0.5938, 0.5898, 0.9883, 0.5391, 0.9883, 0.5508, 0.6367, 0.5508, 0.9883, 0.5391, 0.6367, 0.5508, 0.6367, 0.5391, 0.5781, 0.5938, 0.582, 0.582, 0.5938, 0.5898, 0.5781, 0.5938, 0.5938, 0.5898, 0.5938, 0.5938, 0.9883, 0.5508, 0.9883, 0.5625, 0.6367, 0.5664, 0.9883, 0.5508, 0.6367, 0.5664, 0.6367, 0.5508, 0.5781, 0.6055, 0.5781, 0.5938, 0.5938, 0.5938, 0.5781, 0.6055, 0.5938, 0.5938, 0.5938, 0.5977, 0.9883, 0.5625, 0.9883, 0.5742, 0.6367, 0.5781, 0.9883, 0.5625, 0.6367, 0.5781, 0.6367, 0.5664, 0.5898, 0.6133, 0.5781, 0.6055, 0.5938, 0.5977, 0.5898, 0.6133, 0.5938, 0.5977, 0.5977, 0.5977, 0.9883, 0.5742, 0.9883, 0.5898, 0.6367, 0.5898, 0.9883, 0.5742, 0.6367, 0.5898, 0.6367, 0.5781, 0.6016, 0.6172, 0.5898, 0.6133, 0.5977, 0.5977, 0.6016, 0.6172, 0.5977, 0.5977, 0.6016, 0.6016, 0.9883, 0.5898, 0.9883, 0.6016, 0.6367, 0.6016, 0.9883, 0.5898, 0.6367, 0.6016, 0.6367, 0.5898, 0.6133, 0.6133, 0.6016, 0.6172, 0.6016, 0.6016, 0.6133, 0.6133, 0.6016, 0.6016, 0.6055, 0.5977, 0.9883, 0.6016, 0.9883, 0.6133, 0.6367, 0.6172, 0.9883, 0.6016, 0.6367, 0.6172, 0.6367, 0.6016, 0.6211, 0.6055, 0.6133, 0.6133, 0.6055, 0.5977, 0.6211, 0.6055, 0.6055, 0.5977, 0.6094, 0.5977, 0.9883, 0.6133, 0.9883, 0.6289, 0.6367, 0.6289, 0.9883, 0.6133, 0.6367, 0.6289, 0.6367, 0.6172, 0.625, 0.5938, 0.6211, 0.6055, 0.6094, 0.5977, 0.625, 0.5938, 0.6094, 0.5977, 0.6094, 0.5938, 0.5781, 0.6055, 0.5742, 0.5938, 0.5938, 0.5938, 0.5781, 0.6055, 0.5938, 0.5938, 0.5938, 0.5977, 0.5742, 0.5938, 0.5781, 0.582, 0.5938, 0.5898, 0.5742, 0.5938, 0.5938, 0.5898, 0.5938, 0.5938, 0.5781, 0.582, 0.5859, 0.5703, 0.5977, 0.5859, 0.5781, 0.582, 0.5977, 0.5859, 0.5938, 0.5898, 0.5859, 0.5703, 0.6016, 0.5664, 0.6016, 0.5859, 0.5859, 0.5703, 0.6016, 0.5859, 0.5977, 0.5859, 0.6016, 0.5664, 0.6133, 0.5703, 0.6055, 0.5859, 0.6016, 0.5664, 0.6055, 0.5859, 0.6016, 0.5859, 0.6133, 0.5703, 0.6211, 0.582, 0.6055, 0.5898, 0.6133, 0.5703, 0.6055, 0.5898, 0.6055, 0.5859, 0.6211, 0.582, 0.625, 0.5938, 0.6094, 0.5938, 0.6211, 0.582, 0.6094, 0.5938, 0.6055, 0.5898, 0.625, 0.5938, 0.6211, 0.6055, 0.6055, 0.5977, 0.625, 0.5938, 0.6055, 0.5977, 0.6094, 0.5938, 0.6211, 0.6055, 0.6133, 0.6133, 0.6055, 0.5977, 0.6211, 0.6055, 0.6055, 0.5977, 0.6055, 0.5977, 0.6133, 0.6133, 0.6016, 0.6172, 0.6016, 0.6016, 0.6133, 0.6133, 0.6016, 0.6016, 0.6055, 0.5977, 0.6016, 0.6172, 0.5898, 0.6133, 0.5977, 0.5977, 0.6016, 0.6172, 0.5977, 0.5977, 0.6016, 0.6016, 0.5898, 0.6133, 0.5781, 0.6055, 0.5938, 0.5977, 0.5898, 0.6133, 0.5938, 0.5977, 0.5977, 0.5977, 0.9883, 0.6289, 0.9883, 0.6406, 0.6367, 0.6406, 0.9883, 0.6289, 0.6367, 0.6406, 0.6367, 0.6289, 0.6211, 0.582, 0.625, 0.5938, 0.6094, 0.5938, 0.6211, 0.582, 0.6094, 0.5938, 0.6094, 0.5898, 0.9883, 0.6406, 0.9883, 0.6523, 0.6367, 0.6562, 0.9883, 0.6406, 0.6367, 0.6562, 0.6367, 0.6406, 0.6133, 0.5703, 0.6211, 0.582, 0.6094, 0.5898, 0.6133, 0.5703, 0.6094, 0.5898, 0.6055, 0.5859, 0.9883, 0.6523, 0.9883, 0.6641, 0.6367, 0.668, 0.9883, 0.6523, 0.6367, 0.668, 0.6367, 0.6562, 0.6016, 0.5664, 0.6133, 0.5703, 0.6055, 0.5859, 0.6016, 0.5664, 0.6055, 0.5859, 0.6016, 0.5859, 0.9883, 0.6641, 0.9883, 0.6797, 0.6367, 0.6797, 0.9883, 0.6641, 0.6367, 0.6797, 0.6367, 0.668, 0.5898, 0.5703, 0.6016, 0.5664, 0.6016, 0.5859, 0.5898, 0.5703, 0.6016, 0.5859, 0.5977, 0.5859, 0.9883, 0.5234, 0.9883, 0.5391, 0.6367, 0.5391, 0.9883, 0.5234, 0.6367, 0.5391, 0.6367, 0.5273, 0.582, 0.582, 0.5898, 0.5703, 0.5977, 0.5859, 0.582, 0.582, 0.5977, 0.5859, 0.5938, 0.5898, 0.9883, 0.5391, 0.9883, 0.5508, 0.6367, 0.5508, 0.9883, 0.5391, 0.6367, 0.5508, 0.6367, 0.5391, 0.5781, 0.5938, 0.582, 0.582, 0.5938, 0.5898, 0.5781, 0.5938, 0.5938, 0.5898, 0.5938, 0.5938, 0.9883, 0.5508, 0.9883, 0.5625, 0.6367, 0.5664, 0.9883, 0.5508, 0.6367, 0.5664, 0.6367, 0.5508, 0.5781, 0.6055, 0.5781, 0.5938, 0.5938, 0.5938, 0.5781, 0.6055, 0.5938, 0.5938, 0.5938, 0.5977, 0.9883, 0.5625, 0.9883, 0.5742, 0.6367, 0.5781, 0.9883, 0.5625, 0.6367, 0.5781, 0.6367, 0.5664, 0.5898, 0.6133, 0.5781, 0.6055, 0.5938, 0.5977, 0.5898, 0.6133, 0.5938, 0.5977, 0.5977, 0.5977, 0.9883, 0.5742, 0.9883, 0.5898, 0.6367, 0.5898, 0.9883, 0.5742, 0.6367, 0.5898, 0.6367, 0.5781, 0.6016, 0.6172, 0.5898, 0.6133, 0.5977, 0.5977, 0.6016, 0.6172, 0.5977, 0.5977, 0.6016, 0.6016, 0.9883, 0.5898, 0.9883, 0.6016, 0.6367, 0.6016, 0.9883, 0.5898, 0.6367, 0.6016, 0.6367, 0.5898, 0.6133, 0.6133, 0.6016, 0.6172, 0.6016, 0.6016, 0.6133, 0.6133, 0.6016, 0.6016, 0.6055, 0.5977, 0.9883, 0.6016, 0.9883, 0.6133, 0.6367, 0.6172, 0.9883, 0.6016, 0.6367, 0.6172, 0.6367, 0.6016, 0.6211, 0.6055, 0.6133, 0.6133, 0.6055, 0.5977, 0.6211, 0.6055, 0.6055, 0.5977, 0.6094, 0.5977, 0.9883, 0.6133, 0.9883, 0.6289, 0.6367, 0.6289, 0.9883, 0.6133, 0.6367, 0.6289, 0.6367, 0.6172, 0.625, 0.5938, 0.6211, 0.6055, 0.6094, 0.5977, 0.625, 0.5938, 0.6094, 0.5977, 0.6094, 0.5938, 0.5781, 0.6055, 0.5742, 0.5938, 0.5938, 0.5938, 0.5781, 0.6055, 0.5938, 0.5938, 0.5938, 0.5977, 0.5742, 0.5938, 0.5781, 0.582, 0.5938, 0.5898, 0.5742, 0.5938, 0.5938, 0.5898, 0.5938, 0.5938, 0.5781, 0.582, 0.5859, 0.5703, 0.5977, 0.5859, 0.5781, 0.582, 0.5977, 0.5859, 0.5938, 0.5898, 0.5859, 0.5703, 0.6016, 0.5664, 0.6016, 0.5859, 0.5859, 0.5703, 0.6016, 0.5859, 0.5977, 0.5859, 0.6016, 0.5664, 0.6133, 0.5703, 0.6055, 0.5859, 0.6016, 0.5664, 0.6055, 0.5859, 0.6016, 0.5859, 0.6133, 0.5703, 0.6211, 0.582, 0.6055, 0.5898, 0.6133, 0.5703, 0.6055, 0.5898, 0.6055, 0.5859, 0.6211, 0.582, 0.625, 0.5938, 0.6094, 0.5938, 0.6211, 0.582, 0.6094, 0.5938, 0.6055, 0.5898, 0.625, 0.5938, 0.6211, 0.6055, 0.6055, 0.5977, 0.625, 0.5938, 0.6055, 0.5977, 0.6094, 0.5938, 0.6211, 0.6055, 0.6133, 0.6133, 0.6055, 0.5977, 0.6211, 0.6055, 0.6055, 0.5977, 0.6055, 0.5977, 0.6133, 0.6133, 0.6016, 0.6172, 0.6016, 0.6016, 0.6133, 0.6133, 0.6016, 0.6016, 0.6055, 0.5977, 0.6016, 0.6172, 0.5898, 0.6133, 0.5977, 0.5977, 0.6016, 0.6172, 0.5977, 0.5977, 0.6016, 0.6016, 0.5898, 0.6133, 0.5781, 0.6055, 0.5938, 0.5977, 0.5898, 0.6133, 0.5938, 0.5977, 0.5977, 0.5977, 0.9883, 0.6289, 0.9883, 0.6406, 0.6367, 0.6406, 0.9883, 0.6289, 0.6367, 0.6406, 0.6367, 0.6289, 0.6211, 0.582, 0.625, 0.5938, 0.6094, 0.5938, 0.6211, 0.582, 0.6094, 0.5938, 0.6094, 0.5898, 0.9883, 0.6406, 0.9883, 0.6523, 0.6367, 0.6562, 0.9883, 0.6406, 0.6367, 0.6562, 0.6367, 0.6406, 0.6133, 0.5703, 0.6211, 0.582, 0.6094, 0.5898, 0.6133, 0.5703, 0.6094, 0.5898, 0.6055, 0.5859, 0.9883, 0.6523, 0.9883, 0.6641, 0.6367, 0.668, 0.9883, 0.6523, 0.6367, 0.668, 0.6367, 0.6562, 0.6016, 0.5664, 0.6133, 0.5703, 0.6055, 0.5859, 0.6016, 0.5664, 0.6055, 0.5859, 0.6016, 0.5859, 0.9883, 0.6641, 0.9883, 0.6797, 0.6367, 0.6797, 0.9883, 0.6641, 0.6367, 0.6797, 0.6367, 0.668, 0.5898, 0.5703, 0.6016, 0.5664, 0.6016, 0.5859, 0.5898, 0.5703, 0.6016, 0.5859, 0.5977, 0.5859, 0.9883, 0.5234, 0.9883, 0.5391, 0.6367, 0.5391, 0.9883, 0.5234, 0.6367, 0.5391, 0.6367, 0.5273, 0.582, 0.582, 0.5898, 0.5703, 0.5977, 0.5859, 0.582, 0.582, 0.5977, 0.5859, 0.5938, 0.5898, 0.9883, 0.5391, 0.9883, 0.5508, 0.6367, 0.5508, 0.9883, 0.5391, 0.6367, 0.5508, 0.6367, 0.5391, 0.5781, 0.5938, 0.582, 0.582, 0.5938, 0.5898, 0.5781, 0.5938, 0.5938, 0.5898, 0.5938, 0.5938, 0.9883, 0.5508, 0.9883, 0.5625, 0.6367, 0.5664, 0.9883, 0.5508, 0.6367, 0.5664, 0.6367, 0.5508, 0.5781, 0.6055, 0.5781, 0.5938, 0.5938, 0.5938, 0.5781, 0.6055, 0.5938, 0.5938, 0.5938, 0.5977, 0.9883, 0.5625, 0.9883, 0.5742, 0.6367, 0.5781, 0.9883, 0.5625, 0.6367, 0.5781, 0.6367, 0.5664, 0.5898, 0.6133, 0.5781, 0.6055, 0.5938, 0.5977, 0.5898, 0.6133, 0.5938, 0.5977, 0.5977, 0.5977, 0.9883, 0.5742, 0.9883, 0.5898, 0.6367, 0.5898, 0.9883, 0.5742, 0.6367, 0.5898, 0.6367, 0.5781, 0.6016, 0.6172, 0.5898, 0.6133, 0.5977, 0.5977, 0.6016, 0.6172, 0.5977, 0.5977, 0.6016, 0.6016, 0.9883, 0.5898, 0.9883, 0.6016, 0.6367, 0.6016, 0.9883, 0.5898, 0.6367, 0.6016, 0.6367, 0.5898, 0.6133, 0.6133, 0.6016, 0.6172, 0.6016, 0.6016, 0.6133, 0.6133, 0.6016, 0.6016, 0.6055, 0.5977, 0.9883, 0.6016, 0.9883, 0.6133, 0.6367, 0.6172, 0.9883, 0.6016, 0.6367, 0.6172, 0.6367, 0.6016, 0.6211, 0.6055, 0.6133, 0.6133, 0.6055, 0.5977, 0.6211, 0.6055, 0.6055, 0.5977, 0.6094, 0.5977, 0.9883, 0.6133, 0.9883, 0.6289, 0.6367, 0.6289, 0.9883, 0.6133, 0.6367, 0.6289, 0.6367, 0.6172, 0.625, 0.5938, 0.6211, 0.6055, 0.6094, 0.5977, 0.625, 0.5938, 0.6094, 0.5977, 0.6094, 0.5938, 0.5781, 0.6055, 0.5742, 0.5938, 0.5938, 0.5938, 0.5781, 0.6055, 0.5938, 0.5938, 0.5938, 0.5977, 0.5742, 0.5938, 0.5781, 0.582, 0.5938, 0.5898, 0.5742, 0.5938, 0.5938, 0.5898, 0.5938, 0.5938, 0.5781, 0.582, 0.5859, 0.5703, 0.5977, 0.5859, 0.5781, 0.582, 0.5977, 0.5859, 0.5938, 0.5898, 0.5859, 0.5703, 0.6016, 0.5664, 0.6016, 0.5859, 0.5859, 0.5703, 0.6016, 0.5859, 0.5977, 0.5859, 0.6016, 0.5664, 0.6133, 0.5703, 0.6055, 0.5859, 0.6016, 0.5664, 0.6055, 0.5859, 0.6016, 0.5859, 0.6133, 0.5703, 0.6211, 0.582, 0.6055, 0.5898, 0.6133, 0.5703, 0.6055, 0.5898, 0.6055, 0.5859, 0.6211, 0.582, 0.625, 0.5938, 0.6094, 0.5938, 0.6211, 0.582, 0.6094, 0.5938, 0.6055, 0.5898, 0.625, 0.5938, 0.6211, 0.6055, 0.6055, 0.5977, 0.625, 0.5938, 0.6055, 0.5977, 0.6094, 0.5938, 0.6211, 0.6055, 0.6133, 0.6133, 0.6055, 0.5977, 0.6211, 0.6055, 0.6055, 0.5977, 0.6055, 0.5977, 0.6133, 0.6133, 0.6016, 0.6172, 0.6016, 0.6016, 0.6133, 0.6133, 0.6016, 0.6016, 0.6055, 0.5977, 0.6016, 0.6172, 0.5898, 0.6133, 0.5977, 0.5977, 0.6016, 0.6172, 0.5977, 0.5977, 0.6016, 0.6016, 0.5898, 0.6133, 0.5781, 0.6055, 0.5938, 0.5977, 0.5898, 0.6133, 0.5938, 0.5977, 0.5977, 0.5977, 0.9883, 0.6289, 0.9883, 0.6406, 0.6367, 0.6406, 0.9883, 0.6289, 0.6367, 0.6406, 0.6367, 0.6289, 0.6211, 0.582, 0.625, 0.5938, 0.6094, 0.5938, 0.6211, 0.582, 0.6094, 0.5938, 0.6094, 0.5898, 0.9883, 0.6406, 0.9883, 0.6523, 0.6367, 0.6562, 0.9883, 0.6406, 0.6367, 0.6562, 0.6367, 0.6406, 0.6133, 0.5703, 0.6211, 0.582, 0.6094, 0.5898, 0.6133, 0.5703, 0.6094, 0.5898, 0.6055, 0.5859, 0.9883, 0.6523, 0.9883, 0.6641, 0.6367, 0.668, 0.9883, 0.6523, 0.6367, 0.668, 0.6367, 0.6562, 0.6016, 0.5664, 0.6133, 0.5703, 0.6055, 0.5859, 0.6016, 0.5664, 0.6055, 0.5859, 0.6016, 0.5859, 0.9883, 0.6641, 0.9883, 0.6797, 0.6367, 0.6797, 0.9883, 0.6641, 0.6367, 0.6797, 0.6367, 0.668, 0.5898, 0.5703, 0.6016, 0.5664, 0.6016, 0.5859, 0.5898, 0.5703, 0.6016, 0.5859, 0.5977, 0.5859, 0.9883, 0.5234, 0.9883, 0.5391, 0.6367, 0.5391, 0.9883, 0.5234, 0.6367, 0.5391, 0.6367, 0.5273, 0.582, 0.582, 0.5898, 0.5703, 0.5977, 0.5859, 0.582, 0.582, 0.5977, 0.5859, 0.5938, 0.5898, 0.9883, 0.5391, 0.9883, 0.5508, 0.6367, 0.5508, 0.9883, 0.5391, 0.6367, 0.5508, 0.6367, 0.5391, 0.5781, 0.5938, 0.582, 0.582, 0.5938, 0.5898, 0.5781, 0.5938, 0.5938, 0.5898, 0.5938, 0.5938, 0.9883, 0.5508, 0.9883, 0.5625, 0.6367, 0.5664, 0.9883, 0.5508, 0.6367, 0.5664, 0.6367, 0.5508, 0.5781, 0.6055, 0.5781, 0.5938, 0.5938, 0.5938, 0.5781, 0.6055, 0.5938, 0.5938, 0.5938, 0.5977, 0.9883, 0.5625, 0.9883, 0.5742, 0.6367, 0.5781, 0.9883, 0.5625, 0.6367, 0.5781, 0.6367, 0.5664, 0.5898, 0.6133, 0.5781, 0.6055, 0.5938, 0.5977, 0.5898, 0.6133, 0.5938, 0.5977, 0.5977, 0.5977, 0.9883, 0.5742, 0.9883, 0.5898, 0.6367, 0.5898, 0.9883, 0.5742, 0.6367, 0.5898, 0.6367, 0.5781, 0.6016, 0.6172, 0.5898, 0.6133, 0.5977, 0.5977, 0.6016, 0.6172, 0.5977, 0.5977, 0.6016, 0.6016, 0.9883, 0.5898, 0.9883, 0.6016, 0.6367, 0.6016, 0.9883, 0.5898, 0.6367, 0.6016, 0.6367, 0.5898, 0.6133, 0.6133, 0.6016, 0.6172, 0.6016, 0.6016, 0.6133, 0.6133, 0.6016, 0.6016, 0.6055, 0.5977, 0.9883, 0.6016, 0.9883, 0.6133, 0.6367, 0.6172, 0.9883, 0.6016, 0.6367, 0.6172, 0.6367, 0.6016, 0.6211, 0.6055, 0.6133, 0.6133, 0.6055, 0.5977, 0.6211, 0.6055, 0.6055, 0.5977, 0.6094, 0.5977, 0.9883, 0.6133, 0.9883, 0.6289, 0.6367, 0.6289, 0.9883, 0.6133, 0.6367, 0.6289, 0.6367, 0.6172, 0.625, 0.5938, 0.6211, 0.6055, 0.6094, 0.5977, 0.625, 0.5938, 0.6094, 0.5977, 0.6094, 0.5938, 0.5781, 0.6055, 0.5742, 0.5938, 0.5938, 0.5938, 0.5781, 0.6055, 0.5938, 0.5938, 0.5938, 0.5977, 0.5742, 0.5938, 0.5781, 0.582, 0.5938, 0.5898, 0.5742, 0.5938, 0.5938, 0.5898, 0.5938, 0.5938, 0.5781, 0.582, 0.5859, 0.5703, 0.5977, 0.5859, 0.5781, 0.582, 0.5977, 0.5859, 0.5938, 0.5898, 0.5859, 0.5703, 0.6016, 0.5664, 0.6016, 0.5859, 0.5859, 0.5703, 0.6016, 0.5859, 0.5977, 0.5859, 0.6016, 0.5664, 0.6133, 0.5703, 0.6055, 0.5859, 0.6016, 0.5664, 0.6055, 0.5859, 0.6016, 0.5859, 0.6133, 0.5703, 0.6211, 0.582, 0.6055, 0.5898, 0.6133, 0.5703, 0.6055, 0.5898, 0.6055, 0.5859, 0.6211, 0.582, 0.625, 0.5938, 0.6094, 0.5938, 0.6211, 0.582, 0.6094, 0.5938, 0.6055, 0.5898, 0.625, 0.5938, 0.6211, 0.6055, 0.6055, 0.5977, 0.625, 0.5938, 0.6055, 0.5977, 0.6094, 0.5938, 0.6211, 0.6055, 0.6133, 0.6133, 0.6055, 0.5977, 0.6211, 0.6055, 0.6055, 0.5977, 0.6055, 0.5977, 0.6133, 0.6133, 0.6016, 0.6172, 0.6016, 0.6016, 0.6133, 0.6133, 0.6016, 0.6016, 0.6055, 0.5977, 0.6016, 0.6172, 0.5898, 0.6133, 0.5977, 0.5977, 0.6016, 0.6172, 0.5977, 0.5977, 0.6016, 0.6016, 0.5898, 0.6133, 0.5781, 0.6055, 0.5938, 0.5977, 0.5898, 0.6133, 0.5938, 0.5977, 0.5977, 0.5977, 0.168, 0.6133, 0.1602, 0.582, 0.125, 0.582, 0.168, 0.6133, 0.125, 0.582, 0.1172, 0.6133, 0.125, 0.582, 0.1602, 0.582, 0.1523, 0.5273, 0.125, 0.582, 0.1523, 0.5273, 0.1289, 0.5273, 0.1133, 0.6172, 0.08984, 0.6172, 0.08984, 0.6641, 0.1133, 0.6172, 0.08984, 0.6641, 0.1133, 0.6641, 0.1172, 0.6484, 0.1133, 0.6484, 0.1133, 0.6602, 0.1172, 0.6484, 0.1133, 0.6602, 0.1172, 0.6602, 0.1055, 0.582, 0.1094, 0.582, 0.1094, 0.5273, 0.1055, 0.582, 0.1094, 0.5273, 0.1094, 0.5273, 0.07422, 0.582, 0.08203, 0.582, 0.07812, 0.5273, 0.07422, 0.582, 0.07812, 0.5273, 0.07422, 0.5273, 0.1172, 0.6602, 0.1172, 0.6602, 0.1172, 0.6484, 0.1172, 0.6602, 0.1172, 0.6484, 0.1172, 0.6484, 0.1406, 0.6172, 0.1367, 0.6172, 0.1367, 0.6406, 0.1406, 0.6172, 0.1367, 0.6406, 0.1406, 0.6406, 0.03906, 0.582, 0.05078, 0.5859, 0.05078, 0.5586, 0.03906, 0.582, 0.05078, 0.5586, 0.03906, 0.5586, 0.125, 0.6406, 0.1367, 0.6406, 0.1367, 0.6172, 0.125, 0.6406, 0.1367, 0.6172, 0.125, 0.6172, 0.03906, 0.5586, 0.05078, 0.5586, 0.05078, 0.543, 0.03906, 0.5586, 0.05078, 0.543, 0.03906, 0.543, 0.02344, 0.6523, 0.02734, 0.6523, 0.03516, 0.6367, 0.02344, 0.6523, 0.03516, 0.6367, 0.03125, 0.6367, 0.125, 0.6602, 0.125, 0.6484, 0.1172, 0.6484, 0.125, 0.6602, 0.1172, 0.6484, 0.1172, 0.6602, 0.04688, 0.6523, 0.05078, 0.6523, 0.04297, 0.6367, 0.04688, 0.6523, 0.04297, 0.6367, 0.03906, 0.6367, 0.1133, 0.6484, 0.125, 0.6484, 0.125, 0.6328, 0.1133, 0.6484, 0.125, 0.6328, 0.1133, 0.6328, 0.1133, 0.6328, 0.125, 0.6328, 0.1211, 0.6172, 0.1133, 0.6328, 0.1211, 0.6172, 0.1172, 0.6172, 0.03906, 0.6367, 0.04297, 0.6367, 0.03906, 0.6172, 0.03906, 0.6367, 0.03906, 0.6172, 0.03906, 0.6172, 0.03906, 0.543, 0.05078, 0.543, 0.04688, 0.5273, 0.03906, 0.543, 0.04688, 0.5273, 0.04297, 0.5273, 0.03125, 0.6367, 0.03516, 0.6367, 0.03906, 0.6172, 0.03125, 0.6367, 0.03906, 0.6172, 0.03516, 0.6172, 0.1289, 0.6562, 0.1289, 0.6484, 0.125, 0.6484, 0.1289, 0.6562, 0.125, 0.6484, 0.125, 0.6562, 0.08203, 0.582, 0.07422, 0.582, 0.07422, 0.5273, 0.08203, 0.582, 0.07422, 0.5273, 0.07812, 0.5273, 0.1602, 0.582, 0.168, 0.6133, 0.1172, 0.6133, 0.1602, 0.582, 0.1172, 0.6133, 0.125, 0.582, 0.08984, 0.6172, 0.1133, 0.6172, 0.1133, 0.6641, 0.08984, 0.6172, 0.1133, 0.6641, 0.08984, 0.6641, 0.1602, 0.582, 0.125, 0.582, 0.1289, 0.5273, 0.1602, 0.582, 0.1289, 0.5273, 0.1523, 0.5273, 0.1172, 0.6602, 0.1172, 0.6602, 0.1172, 0.6484, 0.1172, 0.6602, 0.1172, 0.6484, 0.1172, 0.6484, 0.1133, 0.6484, 0.1172, 0.6484, 0.1172, 0.6602, 0.1133, 0.6484, 0.1172, 0.6602, 0.1133, 0.6602, 0.1094, 0.582, 0.1055, 0.582, 0.1094, 0.5273, 0.1094, 0.582, 0.1094, 0.5273, 0.1094, 0.5273, 0.1367, 0.6172, 0.1406, 0.6172, 0.1406, 0.6406, 0.1367, 0.6172, 0.1406, 0.6406, 0.1367, 0.6406, 0.05078, 0.5859, 0.03906, 0.582, 0.03906, 0.5586, 0.05078, 0.5859, 0.03906, 0.5586, 0.05078, 0.5586, 0.1367, 0.6406, 0.125, 0.6406, 0.125, 0.6172, 0.1367, 0.6406, 0.125, 0.6172, 0.1367, 0.6172, 0.125, 0.6484, 0.125, 0.6602, 0.1172, 0.6602, 0.125, 0.6484, 0.1172, 0.6602, 0.1172, 0.6484, 0.05078, 0.6523, 0.04688, 0.6523, 0.03906, 0.6367, 0.05078, 0.6523, 0.03906, 0.6367, 0.04297, 0.6367, 0.05078, 0.5586, 0.03906, 0.5586, 0.03906, 0.543, 0.05078, 0.5586, 0.03906, 0.543, 0.05078, 0.543, 0.125, 0.6484, 0.1133, 0.6484, 0.1133, 0.6328, 0.125, 0.6484, 0.1133, 0.6328, 0.125, 0.6328, 0.02734, 0.6523, 0.02344, 0.6523, 0.03125, 0.6367, 0.02734, 0.6523, 0.03125, 0.6367, 0.03516, 0.6367, 0.03516, 0.6367, 0.03125, 0.6367, 0.03516, 0.6172, 0.03516, 0.6367, 0.03516, 0.6172, 0.03906, 0.6172, 0.125, 0.6328, 0.1133, 0.6328, 0.1172, 0.6172, 0.125, 0.6328, 0.1172, 0.6172, 0.1211, 0.6172, 0.04297, 0.6367, 0.03906, 0.6367, 0.03906, 0.6172, 0.04297, 0.6367, 0.03906, 0.6172, 0.03906, 0.6172, 0.05078, 0.543, 0.03906, 0.543, 0.04297, 0.5273, 0.05078, 0.543, 0.04297, 0.5273, 0.04688, 0.5273, 0.1289, 0.6484, 0.1289, 0.6562, 0.125, 0.6562, 0.1289, 0.6484, 0.125, 0.6562, 0.125, 0.6484])
me_group.materials.append(mat_skin)
me_group.use_remesh_preserve_volume = False
me_group.use_remesh_preserve_attributes = False
me_group.use_mirror_vertex_groups = False
me_group.update()

# ---- objects
ob_group = bpy.data.objects.new('Group', me_group)

# ---- transforms, parenting, visibility, modifiers, constraints
ob_group.location = (0.0, 0.0, 0.0)
ob_group.rotation_euler = (1.571, -0.0, 0.0)
ob_group.lineart.crease_threshold = 0.0

# ---- collection membership
col_collection_1.objects.link(ob_group)

# ---- scene / render settings (as saved in the file)
scene.frame_start = 1; scene.frame_end = 250; scene.frame_set(1)
scene.render.engine = 'BLENDER_EEVEE_NEXT'
scene.render.image_settings.color_mode = 'RGB'
scene.render.image_settings.compression = 90
scene.render.resolution_percentage = 50
scene.render.dither_intensity = 0.0
scene.render.bake_margin = 2
scene.render.bake_bias = 0.0
scene.cycles.use_denoising = False
scene.cycles.samples = 10
scene.cycles.sampling_pattern = 'TABULATED_SOBOL'
scene.cycles.light_sampling_threshold = 0.0
scene.cycles.use_adaptive_sampling = False
scene.cycles.use_light_tree = False
scene.cycles.blur_glossy = 0.0
scene.cycles.volume_bounces = 1
scene.cycles.pixel_filter_type = 'GAUSSIAN'
scene.cycles.sample_clamp_indirect = 0.0
scene.view_settings.view_transform = 'Standard'
bpy.context.view_layer.update()

# ---- added for rendering (the .blend has no active camera and no usable light): camera, sun
cam_auto = bpy.data.cameras.new('AutoCamera')
cam_auto.lens = 50.0
cam_auto.sensor_width = 36.0
cam_auto.clip_end = 4052.43
ob_auto_camera = bpy.data.objects.new('AutoCamera', cam_auto)
scene.collection.objects.link(ob_auto_camera)
ob_auto_camera.location = (219.408, -281.89, 207.623)
ob_auto_camera.rotation_euler = (1.09748, -7.21219e-08, 0.694738)
scene.camera = ob_auto_camera
light_auto_sun = bpy.data.lights.new('AutoSun', 'SUN')
light_auto_sun.energy = 3.0
light_auto_sun.angle = 0.0523599
ob_auto_sun = bpy.data.objects.new('AutoSun', light_auto_sun)
scene.collection.objects.link(ob_auto_sun)
ob_auto_sun.rotation_euler = (0.872665, 0.174533, 0.523599)
bpy.context.view_layer.update()
